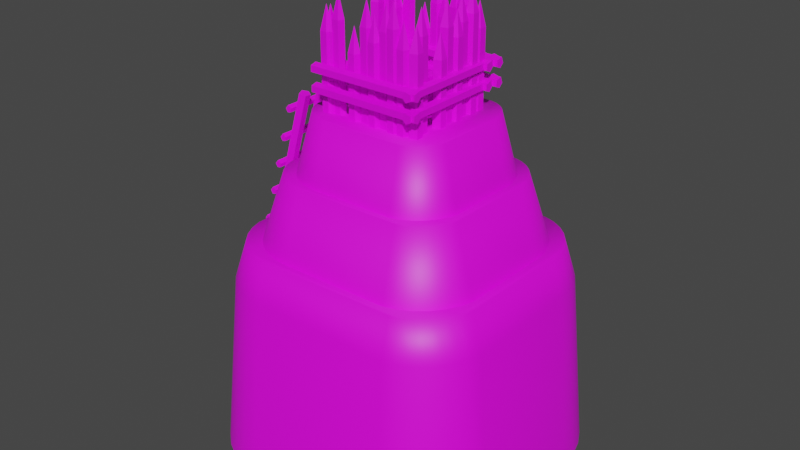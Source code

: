 # Source: torre_defensica_maya_remodelada_finalizada.blend  (saved by Blender 2.82.7; exported with 4.5.12 LTS)
import bpy
from mathutils import Matrix  # noqa: F401  (used for matrix-valued properties, if any)

bpy.ops.wm.read_factory_settings(use_empty=True)
scene = bpy.context.scene
scene.name = 'Scene'

# ---- collections
col_collection = bpy.data.collections.new('Collection'); scene.collection.children.link(col_collection)

# ---- images (referenced by path relative to the original .blend; pixels are not part of the script)
import os
ASSET_DIR = os.environ.get("B2B_ASSET_DIR", "")  # directory of the original .blend (textures are referenced by path, not embedded)
HERE = os.path.dirname(os.path.abspath(__file__))  # packed textures are extracted next to this script under _unpacked/

def load_image(name, relpath, width, height, colorspace="sRGB"):
    """Load a texture the original file referenced (path relative to the .blend, or extracted next to this script)."""
    p = next((c for c in (os.path.join(HERE, relpath), os.path.join(ASSET_DIR, relpath)) if relpath and os.path.exists(c)), "")
    if p:
        img = bpy.data.images.load(p, check_existing=True)
        img.name = name
    else:  # same state as the original file: an image datablock whose file is absent (Cycles renders it pink)
        img = bpy.data.images.new(name, width, height)
        img.source = "FILE"
        img.filepath = "//" + (relpath or name)
    img.colorspace_settings.name = colorspace
    return img
img_maya_protoclassic_struct_png = load_image('maya_protoclassic_struct.png', 'maya_protoclassic_struct.png', 1024, 1024, 'sRGB')

# ---- materials (node trees are filled in below, after node groups)
mat_texturas_mayas__aldea_001 = bpy.data.materials.new('texturas mayas. aldea.001')
mat_texturas_mayas__aldea_001.use_transparent_shadow = False

# ---- material node trees
mat_texturas_mayas__aldea_001.use_nodes = True; mat_texturas_mayas__aldea_001.node_tree.nodes.clear()
_N = mat_texturas_mayas__aldea_001.node_tree.nodes; _L = mat_texturas_mayas__aldea_001.node_tree.links
n0 = _N.new('ShaderNodeBsdfPrincipled'); n0.name = 'Principled BSDF'; n0.location = (10, 300)
n0.distribution = 'GGX'
n0.subsurface_method = 'BURLEY'
n0.inputs[3].default_value = 1.45
n0.inputs[27].default_value = (0.0, 0.0, 0.0, 1.0)
n0.inputs[28].default_value = 1.0
n1 = _N.new('ShaderNodeOutputMaterial'); n1.name = 'Material Output'; n1.location = (300, 300)
n2 = _N.new('ShaderNodeTexImage'); n2.name = 'Imagen'; n2.location = (-180, 280)
n2.image = img_maya_protoclassic_struct_png
_L.new(n0.outputs[0], n1.inputs[0])
_L.new(n2.outputs[0], n0.inputs[0])
n1.is_active_output = True

# ---- world
world_world = bpy.data.worlds.new('World'); scene.world = world_world
world_world.use_nodes = True; world_world.node_tree.nodes.clear()
_N = world_world.node_tree.nodes; _L = world_world.node_tree.links
n0 = _N.new('ShaderNodeOutputWorld'); n0.name = 'World Output'; n0.location = (300, 300)
n1 = _N.new('ShaderNodeBackground'); n1.name = 'Background'; n1.location = (10, 300)
n1.inputs[0].default_value = (0.05088, 0.05088, 0.05088, 1.0)
_L.new(n1.outputs[0], n0.inputs[0])
n0.is_active_output = True
world_world.color = (0.05088, 0.05088, 0.05088)
world_world.use_sun_shadow = False
world_world.sun_shadow_jitter_overblur = 0.0

# ---- meshes
me_cilindro_003 = bpy.data.meshes.new('Cilindro.003')
me_cilindro_003.from_pydata([(-2.483, 6.54, -7.351), (2.941, 6.474, -7.351), (-3.125, 6.474, -7.351), (-2.483, 5.888, -0.7165), (-2.483, 5.448, 0.6735), (-3.003, 5.835, -0.7165), (2.819, 5.835, -0.7165), (2.736, 5.403, 0.6735), (3.319, 5.677, -0.7165), (3.559, 6.279, -7.351), (3.157, 5.271, 0.6735), (3.78, 5.422, -0.7165), (4.128, 5.963, -7.351), (3.544, 5.056, 0.6735), (4.184, 5.077, -0.7165), (4.627, 5.538, -7.351), (3.884, 4.766, 0.6735), (4.515, 4.658, -0.7165), (5.037, 5.02, -7.351), (4.163, 4.413, 0.6735), (4.762, 4.179, -0.7165), (5.341, 4.428, -7.351), (4.37, 4.011, 0.6735), (4.913, 3.66, -0.7165), (5.528, 3.787, -7.351), (4.498, 3.574, 0.6735), (4.964, 3.12, -0.7165), (5.592, 3.12, -7.351), (4.541, 3.12, 0.6735), (4.951, -1.405, -0.7165), (5.575, -1.532, -7.351), (4.529, -1.319, 0.6735), (4.797, -1.924, -0.7165), (5.385, -2.174, -7.351), (4.4, -1.756, 0.6735), (4.547, -2.403, -0.7165), (5.076, -2.765, -7.351), (4.19, -2.158, 0.6735), (4.211, -2.823, -0.7165), (4.661, -3.283, -7.351), (3.907, -2.511, 0.6735), (3.801, -3.167, -0.7165), (4.155, -3.708, -7.351), (3.562, -2.801, 0.6735), (3.334, -3.423, -0.7165), (3.577, -4.024, -7.351), (3.169, -3.016, 0.6735), (2.827, -3.58, -0.7165), (2.951, -4.219, -7.351), (2.743, -3.149, 0.6735), (-2.483, -3.633, -0.7165), (-2.483, -4.285, -7.351), (-2.483, -3.193, 0.6735), (-3.01, -3.58, -0.7165), (-3.135, -4.219, -7.351), (-2.927, -3.149, 0.6735), (-3.518, -3.423, -0.7165), (-3.761, -4.024, -7.351), (-3.353, -3.016, 0.6735), (-3.985, -3.167, -0.7165), (-4.338, -3.708, -7.351), (-3.746, -2.801, 0.6735), (-4.395, -2.823, -0.7165), (-4.845, -3.283, -7.351), (-4.091, -2.511, 0.6735), (-4.731, -2.403, -0.7165), (-5.26, -2.765, -7.351), (-4.374, -2.158, 0.6735), (-4.981, -1.924, -0.7165), (-5.568, -2.174, -7.351), (-4.584, -1.756, 0.6735), (-5.135, -1.405, -0.7165), (-5.759, -1.532, -7.351), (-4.713, -1.319, 0.6735), (-5.148, 3.12, -0.7165), (-5.776, 3.12, -7.351), (-4.725, 3.12, 0.6735), (-5.097, 3.66, -0.7165), (-5.712, 3.787, -7.351), (-4.682, 3.574, 0.6735), (-4.945, 4.179, -0.7165), (-5.525, 4.428, -7.351), (-4.554, 4.011, 0.6735), (-4.699, 4.658, -0.7165), (-5.221, 5.02, -7.351), (-4.347, 4.413, 0.6735), (-4.368, 5.077, -0.7165), (-4.811, 5.538, -7.351), (-4.068, 4.766, 0.6735), (-3.964, 5.422, -0.7165), (-4.312, 5.963, -7.351), (-3.728, 5.056, 0.6735), (-3.503, 5.677, -0.7165), (-3.743, 6.279, -7.351), (-3.341, 5.271, 0.6735), (-2.92, 5.403, 0.6735), (-1.414, 4.155, 3.007), (-1.414, 3.543, 5.272), (1.675, 4.119, 3.007), (1.558, 3.518, 5.272), (2.027, 4.009, 3.007), (1.798, 3.443, 5.272), (2.351, 3.832, 3.007), (2.018, 3.323, 5.272), (2.635, 3.593, 3.007), (2.212, 3.16, 5.272), (2.868, 3.302, 3.007), (2.371, 2.962, 5.272), (3.041, 2.971, 3.007), (2.489, 2.736, 5.272), (3.148, 2.611, 3.007), (2.561, 2.491, 5.272), (3.184, 2.236, 3.007), (2.586, 2.236, 5.272), (3.175, -0.3744, 3.007), (2.579, -0.2549, 5.272), (3.066, -0.7345, 3.007), (2.505, -0.5, 5.272), (2.891, -1.066, 3.007), (2.386, -0.7259, 5.272), (2.654, -1.357, 3.007), (2.225, -0.9239, 5.272), (2.366, -1.596, 3.007), (2.029, -1.086, 5.272), (2.037, -1.773, 3.007), (1.805, -1.207, 5.272), (1.68, -1.882, 3.007), (1.562, -1.282, 5.272), (-1.414, -1.919, 3.007), (-1.414, -1.307, 5.272), (-1.785, -1.882, 3.007), (-1.667, -1.282, 5.272), (-2.142, -1.773, 3.007), (-1.909, -1.207, 5.272), (-2.471, -1.596, 3.007), (-2.133, -1.086, 5.272), (-2.759, -1.357, 3.007), (-2.33, -0.9239, 5.272), (-2.995, -1.066, 3.007), (-2.491, -0.7259, 5.272), (-3.171, -0.7345, 3.007), (-2.61, -0.5, 5.272), (-3.279, -0.3744, 3.007), (-2.684, -0.2549, 5.272), (-3.289, 2.236, 3.007), (-2.69, 2.236, 5.272), (-3.253, 2.611, 3.007), (-2.666, 2.491, 5.272), (-3.146, 2.971, 3.007), (-2.593, 2.736, 5.272), (-2.973, 3.302, 3.007), (-2.475, 2.962, 5.272), (-2.74, 3.593, 3.007), (-2.317, 3.16, 5.272), (-2.456, 3.832, 3.007), (-2.123, 3.323, 5.272), (-2.131, 4.009, 3.007), (-1.902, 3.443, 5.272), (-1.78, 4.119, 3.007), (-1.663, 3.518, 5.272), (-1.878, 5.15, 0.6265), (2.225, 5.101, 0.6265), (-1.878, 4.336, 3.111), (-2.364, 5.101, 0.6265), (-2.832, 4.955, 0.6265), (-2.209, 4.302, 3.111), (-2.527, 4.204, 3.111), (-2.821, 4.043, 3.111), (-3.078, 3.827, 3.111), (-3.262, 4.72, 0.6265), (-3.64, 4.403, 0.6265), (-3.95, 4.016, 0.6265), (-4.18, 3.576, 0.6265), (-3.288, 3.564, 3.111), (-3.445, 3.264, 3.111), (-3.542, 2.938, 3.111), (-3.574, 2.6, 3.111), (-4.321, 3.097, 0.6265), (-4.369, 2.6, 0.6265), (-4.356, -0.8684, 0.6265), (-4.213, -1.347, 0.6265), (-3.566, -0.7096, 3.111), (-3.468, -1.035, 3.111), (-3.309, -1.335, 3.111), (-3.095, -1.598, 3.111), (-3.979, -1.787, 0.6265), (-3.665, -2.174, 0.6265), (-3.282, -2.491, 0.6265), (-2.845, -2.727, 0.6265), (-2.834, -1.814, 3.111), (-2.537, -1.975, 3.111), (-2.214, -2.073, 3.111), (-1.878, -2.107, 3.111), (-2.371, -2.872, 0.6265), (-1.878, -2.921, 0.6265), (2.232, -2.872, 0.6265), (2.706, -2.727, 0.6265), (2.075, -2.073, 3.111), (2.398, -1.975, 3.111), (2.695, -1.814, 3.111), (2.956, -1.598, 3.111), (3.143, -2.491, 0.6265), (3.526, -2.174, 0.6265), (3.84, -1.787, 0.6265), (4.074, -1.347, 0.6265), (3.17, -1.335, 3.111), (3.329, -1.035, 3.111), (3.426, -0.7096, 3.111), (3.435, 2.6, 3.111), (4.217, -0.8684, 0.6265), (4.23, 2.6, 0.6265), (4.182, 3.097, 0.6265), (4.041, 3.576, 0.6265), (3.403, 2.938, 3.111), (3.306, 3.264, 3.111), (3.149, 3.564, 3.111), (2.938, 3.827, 3.111), (3.81, 4.016, 0.6265), (3.501, 4.403, 0.6265), (3.123, 4.72, 0.6265), (2.693, 4.955, 0.6265), (2.681, 4.043, 3.111), (2.388, 4.204, 3.111), (2.07, 4.302, 3.111), (1.501, -0.6914, 4.394), (1.397, -0.437, 4.394), (1.766, -0.6164, 4.394), (1.501, -0.6914, 7.935), (1.603, -0.4744, 8.785), (1.766, -0.6164, 7.935), (1.397, -0.437, 7.935), (1.603, -0.4741, 8.785), (1.576, -0.2662, 7.935), (1.576, -0.2662, 4.394), (1.603, -0.4738, 8.785), (1.775, -0.3597, 7.935), (1.775, -0.3597, 4.394), (1.603, -0.474, 8.785), (1.603, -0.4743, 8.785), (1.368, -0.3094, 4.804), (1.264, -0.05511, 4.804), (1.632, -0.2344, 4.804), (1.368, -0.3094, 8.345), (1.47, -0.0925, 9.196), (1.632, -0.2344, 8.345), (1.264, -0.05511, 8.345), (1.469, -0.09215, 9.196), (1.443, 0.1157, 8.345), (1.443, 0.1157, 4.804), (1.47, -0.09191, 9.196), (1.642, 0.0222, 8.345), (1.642, 0.0222, 4.804), (1.47, -0.09204, 9.196), (1.47, -0.0924, 9.196), (1.501, 0.4431, 3.921), (1.397, 0.6974, 3.921), (1.766, 0.5181, 3.921), (1.501, 0.4431, 7.462), (1.603, 0.66, 8.313), (1.766, 0.5181, 7.462), (1.397, 0.6974, 7.462), (1.603, 0.6604, 8.313), (1.576, 0.8682, 7.462), (1.576, 0.8682, 3.921), (1.603, 0.6606, 8.313), (1.775, 0.7747, 7.462), (1.775, 0.7747, 3.921), (1.603, 0.6605, 8.313), (1.603, 0.6601, 8.313), (1.405, 0.869, 4.804), (1.301, 1.123, 4.804), (1.669, 0.944, 4.804), (1.405, 0.869, 8.345), (1.507, 1.086, 9.196), (1.669, 0.944, 8.345), (1.301, 1.123, 8.345), (1.506, 1.086, 9.196), (1.48, 1.294, 8.345), (1.48, 1.294, 4.804), (1.507, 1.087, 9.196), (1.679, 1.201, 8.345), (1.679, 1.201, 4.804), (1.507, 1.086, 9.196), (1.507, 1.086, 9.196), (1.501, 1.251, 4.433), (1.397, 1.505, 4.433), (1.766, 1.326, 4.433), (1.501, 1.251, 7.975), (1.603, 1.468, 8.825), (1.766, 1.326, 7.975), (1.397, 1.505, 7.975), (1.603, 1.468, 8.825), (1.576, 1.676, 7.975), (1.576, 1.676, 4.433), (1.603, 1.468, 8.825), (1.775, 1.583, 7.975), (1.775, 1.583, 4.433), (1.603, 1.468, 8.825), (1.603, 1.468, 8.825), (1.39, 1.621, 4.804), (1.286, 1.876, 4.804), (1.655, 1.696, 4.804), (1.39, 1.621, 8.345), (1.492, 1.838, 9.196), (1.655, 1.696, 8.345), (1.286, 1.876, 8.345), (1.492, 1.839, 9.196), (1.465, 2.047, 8.345), (1.465, 2.047, 4.804), (1.492, 1.839, 9.196), (1.664, 1.953, 8.345), (1.664, 1.953, 4.804), (1.492, 1.839, 9.196), (1.492, 1.839, 9.196), (1.501, 2.003, 5.001), (1.397, 2.258, 5.001), (1.766, 2.078, 5.001), (1.501, 2.003, 8.542), (1.603, 2.22, 9.393), (1.766, 2.078, 8.542), (1.397, 2.258, 8.542), (1.603, 2.221, 9.393), (1.576, 2.429, 8.542), (1.576, 2.429, 5.001), (1.603, 2.221, 9.393), (1.775, 2.335, 8.542), (1.775, 2.335, 5.001), (1.603, 2.221, 9.393), (1.603, 2.22, 9.393), (1.501, 2.388, 4.454), (1.397, 2.642, 4.454), (1.766, 2.463, 4.454), (1.501, 2.388, 7.996), (1.603, 2.605, 8.846), (1.766, 2.463, 7.996), (1.397, 2.642, 7.996), (1.603, 2.605, 8.846), (1.576, 2.813, 7.996), (1.576, 2.813, 4.454), (1.603, 2.605, 8.846), (1.775, 2.72, 7.996), (1.775, 2.72, 4.454), (1.603, 2.605, 8.846), (1.603, 2.605, 8.846), (1.667, -1.124, 6.264), (1.581, -1.124, 6.053), (1.667, 3.393, 6.272), (1.887, -1.124, 6.202), (1.895, -1.124, 5.989), (1.887, 3.393, 6.21), (1.895, 3.394, 5.997), (1.729, 3.394, 5.92), (1.581, 3.393, 6.061), (1.729, -1.124, 5.912), (1.667, -1.124, 6.93), (1.581, -1.124, 6.72), (1.667, 3.393, 6.938), (1.887, -1.124, 6.868), (1.895, -1.124, 6.656), (1.887, 3.393, 6.876), (1.895, 3.394, 6.663), (1.729, 3.394, 6.586), (1.581, 3.393, 6.727), (1.729, -1.124, 6.578), (1.156, -0.7688, 6.264), (1.07, -0.7684, 6.053), (1.156, 3.409, 6.272), (1.375, -0.7687, 6.202), (1.383, -0.7683, 5.989), (1.375, 3.409, 6.21), (1.383, 3.41, 5.997), (1.218, 3.41, 5.92), (1.07, 3.41, 6.061), (1.218, -0.7681, 5.912), (1.156, -0.7688, 6.93), (1.07, -0.7684, 6.72), (1.156, 3.409, 6.938), (1.375, -0.7687, 6.868), (1.383, -0.7683, 6.656), (1.375, 3.409, 6.876), (1.383, 3.41, 6.663), (1.218, 3.41, 6.586), (1.07, 3.41, 6.727), (1.218, -0.7681, 6.578), (-1.888, -0.6914, 4.394), (-1.992, -0.437, 4.394), (-1.623, -0.6164, 4.394), (-1.888, -0.6914, 7.935), (-1.786, -0.4744, 8.785), (-1.623, -0.6164, 7.935), (-1.992, -0.437, 7.935), (-1.786, -0.4741, 8.785), (-1.813, -0.2662, 7.935), (-1.813, -0.2662, 4.394), (-1.786, -0.4738, 8.785), (-1.613, -0.3597, 7.935), (-1.613, -0.3597, 4.394), (-1.786, -0.474, 8.785), (-1.786, -0.4743, 8.785), (-1.999, 1.621, 4.804), (-2.103, 1.876, 4.804), (-1.734, 1.696, 4.804), (-1.999, 1.621, 8.345), (-1.897, 1.838, 9.196), (-1.734, 1.696, 8.345), (-2.103, 1.876, 8.345), (-1.897, 1.839, 9.196), (-1.924, 2.047, 8.345), (-1.924, 2.047, 4.804), (-1.897, 1.839, 9.196), (-1.724, 1.953, 8.345), (-1.724, 1.953, 4.804), (-1.897, 1.839, 9.196), (-1.897, 1.839, 9.196), (-1.888, 2.003, 5.001), (-1.992, 2.258, 5.001), (-1.623, 2.078, 5.001), (-1.888, 2.003, 8.542), (-1.786, 2.22, 9.393), (-1.623, 2.078, 8.542), (-1.992, 2.258, 8.542), (-1.786, 2.221, 9.393), (-1.813, 2.429, 8.542), (-1.813, 2.429, 5.001), (-1.786, 2.221, 9.393), (-1.613, 2.335, 8.542), (-1.613, 2.335, 5.001), (-1.786, 2.221, 9.393), (-1.786, 2.22, 9.393), (-1.888, 2.388, 4.454), (-1.992, 2.642, 4.454), (-1.623, 2.463, 4.454), (-1.888, 2.388, 7.996), (-1.786, 2.605, 8.846), (-1.623, 2.463, 7.996), (-1.992, 2.642, 7.996), (-1.786, 2.605, 8.846), (-1.813, 2.813, 7.996), (-1.813, 2.813, 4.454), (-1.786, 2.605, 8.846), (-1.613, 2.72, 7.996), (-1.613, 2.72, 4.454), (-1.786, 2.605, 8.846), (-1.786, 2.605, 8.846), (-2.233, 1.574, 6.264), (-2.319, 1.574, 6.053), (-2.233, 3.593, 6.272), (-2.014, 1.574, 6.202), (-2.006, 1.574, 5.989), (-2.014, 3.593, 6.21), (-2.006, 3.594, 5.997), (-2.171, 3.594, 5.92), (-2.319, 3.594, 6.061), (-2.171, 1.575, 5.912), (-2.233, 1.574, 6.93), (-2.319, 1.574, 6.72), (-2.233, 3.593, 6.938), (-2.014, 1.574, 6.868), (-2.006, 1.574, 6.656), (-2.014, 3.593, 6.876), (-2.006, 3.594, 6.663), (-2.171, 3.594, 6.586), (-2.319, 3.594, 6.727), (-2.171, 1.575, 6.578), (-2.093, -0.4606, 4.394), (-1.838, -0.3579, 4.394), (-2.019, -0.7256, 4.394), (-2.093, -0.4606, 7.935), (-1.876, -0.5635, 8.785), (-2.019, -0.7256, 7.935), (-1.838, -0.3579, 7.935), (-1.876, -0.5634, 8.785), (-1.668, -0.5374, 7.935), (-1.668, -0.5374, 4.394), (-1.875, -0.5636, 8.785), (-1.762, -0.7366, 7.935), (-1.762, -0.7366, 4.394), (-1.876, -0.5639, 8.785), (-1.876, -0.5639, 8.785), (-1.71, -0.3289, 4.804), (-1.455, -0.2263, 4.804), (-1.636, -0.594, 4.804), (-1.71, -0.3289, 8.345), (-1.494, -0.4319, 9.196), (-1.636, -0.594, 8.345), (-1.455, -0.2263, 8.345), (-1.493, -0.4317, 9.196), (-1.285, -0.4058, 8.345), (-1.285, -0.4058, 4.804), (-1.493, -0.432, 9.196), (-1.38, -0.605, 8.345), (-1.38, -0.605, 4.804), (-1.493, -0.4323, 9.196), (-1.493, -0.4322, 9.196), (-0.9582, -0.4653, 3.921), (-0.7034, -0.3627, 3.921), (-0.8843, -0.7304, 3.921), (-0.9582, -0.4653, 7.462), (-0.7417, -0.5683, 8.313), (-0.8843, -0.7304, 7.462), (-0.7034, -0.3627, 7.462), (-0.7413, -0.5681, 8.313), (-0.5333, -0.5422, 7.462), (-0.5333, -0.5422, 3.921), (-0.7411, -0.5684, 8.313), (-0.6277, -0.7414, 7.462), (-0.6277, -0.7414, 3.921), (-0.7412, -0.5687, 8.313), (-0.7416, -0.5686, 8.313), (-0.5318, -0.3709, 4.804), (-0.2771, -0.2683, 4.804), (-0.458, -0.636, 4.804), (-0.5318, -0.3709, 8.345), (-0.3153, -0.4739, 9.196), (-0.458, -0.636, 8.345), (-0.2771, -0.2683, 8.345), (-0.315, -0.4737, 9.196), (-0.107, -0.4478, 8.345), (-0.107, -0.4478, 4.804), (-0.3147, -0.474, 9.196), (-0.2014, -0.6469, 8.345), (-0.2014, -0.6469, 4.804), (-0.3149, -0.4742, 9.196), (-0.3152, -0.4742, 9.196), (-0.1503, -0.4687, 4.433), (0.1044, -0.3661, 4.433), (-0.07645, -0.7338, 4.433), (-0.1503, -0.4687, 7.975), (0.06617, -0.5717, 8.825), (-0.07645, -0.7338, 7.975), (0.1044, -0.3661, 7.975), (0.06653, -0.5715, 8.825), (0.2745, -0.5456, 7.975), (0.2745, -0.5456, 4.433), (0.06676, -0.5718, 8.825), (0.1801, -0.7448, 7.975), (0.1801, -0.7448, 4.433), (0.06663, -0.5721, 8.825), (0.06628, -0.572, 8.825), (0.2207, -0.3593, 4.804), (0.4755, -0.2567, 4.804), (0.2946, -0.6244, 4.804), (0.2207, -0.3593, 8.345), (0.4372, -0.4622, 9.196), (0.2946, -0.6244, 8.345), (0.4755, -0.2567, 8.345), (0.4376, -0.4621, 9.196), (0.6455, -0.4362, 8.345), (0.6455, -0.4362, 4.804), (0.4378, -0.4623, 9.196), (0.5512, -0.6353, 8.345), (0.5512, -0.6353, 4.804), (0.4377, -0.4626, 9.196), (0.4373, -0.4626, 9.196), (0.6022, -0.4719, 5.001), (0.8569, -0.3693, 5.001), (0.676, -0.737, 5.001), (0.6022, -0.4719, 8.542), (0.8187, -0.5749, 9.393), (0.676, -0.737, 8.542), (0.8569, -0.3693, 8.542), (0.819, -0.5747, 9.393), (1.027, -0.5488, 8.542), (1.027, -0.5488, 5.001), (0.8193, -0.575, 9.393), (0.9326, -0.7479, 8.542), (0.9326, -0.7479, 5.001), (0.8191, -0.5752, 9.393), (0.8188, -0.5752, 9.393), (0.9866, -0.4735, 4.454), (1.241, -0.3709, 4.454), (1.061, -0.7386, 4.454), (0.9866, -0.4735, 7.996), (1.203, -0.5765, 8.846), (1.061, -0.7386, 7.996), (1.241, -0.3709, 7.996), (1.204, -0.5763, 8.846), (1.411, -0.5504, 7.996), (1.411, -0.5504, 4.454), (1.204, -0.5766, 8.846), (1.317, -0.7496, 7.996), (1.317, -0.7496, 4.454), (1.204, -0.5769, 8.846), (1.203, -0.5768, 8.846), (-2.171, -0.8145, 6.264), (-2.17, -0.7286, 6.053), (2.007, -0.8321, 6.272), (-2.172, -1.034, 6.202), (-2.171, -1.042, 5.989), (2.007, -1.051, 6.21), (2.007, -1.06, 5.997), (2.008, -0.8943, 5.92), (2.008, -0.7462, 6.061), (-2.17, -0.8767, 5.912), (-2.171, -0.8145, 6.93), (-2.17, -0.7286, 6.72), (2.007, -0.8321, 6.938), (-2.172, -1.034, 6.868), (-2.171, -1.042, 6.656), (2.007, -1.051, 6.876), (2.007, -1.06, 6.663), (2.008, -0.8943, 6.586), (2.008, -0.7462, 6.727), (-2.17, -0.8767, 6.578), (-1.844, -0.115, 6.264), (-1.844, -0.02912, 6.053), (1.658, -0.1327, 6.272), (-1.845, -0.3344, 6.202), (-1.845, -0.3426, 5.989), (1.658, -0.3521, 6.21), (1.658, -0.3602, 5.997), (1.659, -0.1949, 5.92), (1.659, -0.04673, 6.061), (-1.844, -0.1773, 5.912), (-1.844, -0.115, 6.93), (-1.844, -0.02912, 6.72), (1.658, -0.1327, 6.938), (-1.845, -0.3344, 6.868), (-1.845, -0.3426, 6.656), (1.658, -0.3521, 6.876), (1.658, -0.3602, 6.663), (1.659, -0.1949, 6.586), (1.659, -0.04673, 6.727), (-1.844, -0.1773, 6.578), (-2.078, 2.928, 4.394), (-1.824, 3.031, 4.394), (-2.004, 2.663, 4.394), (-2.078, 2.928, 7.935), (-1.862, 2.825, 8.785), (-2.004, 2.663, 7.935), (-1.824, 3.031, 7.935), (-1.861, 2.825, 8.785), (-1.653, 2.851, 7.935), (-1.653, 2.851, 4.394), (-1.861, 2.825, 8.785), (-1.748, 2.652, 7.935), (-1.748, 2.652, 4.394), (-1.861, 2.825, 8.785), (-1.862, 2.825, 8.785), (-1.696, 3.06, 4.804), (-1.441, 3.162, 4.804), (-1.622, 2.795, 4.804), (-1.696, 3.06, 8.345), (-1.479, 2.957, 9.196), (-1.622, 2.795, 8.345), (-1.441, 3.162, 8.345), (-1.479, 2.957, 9.196), (-1.271, 2.983, 8.345), (-1.271, 2.983, 4.804), (-1.479, 2.957, 9.196), (-1.365, 2.784, 8.345), (-1.365, 2.784, 4.804), (-1.479, 2.956, 9.196), (-1.479, 2.956, 9.196), (-0.9439, 2.923, 3.921), (-0.6891, 3.026, 3.921), (-0.87, 2.658, 3.921), (-0.9439, 2.923, 7.462), (-0.7274, 2.82, 8.313), (-0.87, 2.658, 7.462), (-0.6891, 3.026, 7.462), (-0.727, 2.821, 8.313), (-0.519, 2.847, 7.462), (-0.519, 2.847, 3.921), (-0.7268, 2.82, 8.313), (-0.6134, 2.647, 7.462), (-0.6134, 2.647, 3.921), (-0.7269, 2.82, 8.313), (-0.7273, 2.82, 8.313), (-0.5176, 3.018, 4.804), (-0.2628, 3.12, 4.804), (-0.4437, 2.753, 4.804), (-0.5176, 3.018, 8.345), (-0.3011, 2.915, 9.196), (-0.4437, 2.753, 8.345), (-0.2628, 3.12, 8.345), (-0.3007, 2.915, 9.196), (-0.09272, 2.941, 8.345), (-0.09272, 2.941, 4.804), (-0.3005, 2.915, 9.196), (-0.1871, 2.742, 8.345), (-0.1871, 2.742, 4.804), (-0.3006, 2.914, 9.196), (-0.3009, 2.915, 9.196), (-0.136, 2.92, 4.433), (0.1187, 3.023, 4.433), (-0.06216, 2.655, 4.433), (-0.136, 2.92, 7.975), (0.08046, 2.817, 8.825), (-0.06216, 2.655, 7.975), (0.1187, 3.023, 7.975), (0.08081, 2.817, 8.825), (0.2888, 2.843, 7.975), (0.2888, 2.843, 4.433), (0.08105, 2.817, 8.825), (0.1944, 2.644, 7.975), (0.1944, 2.644, 4.433), (0.08092, 2.817, 8.825), (0.08056, 2.817, 8.825), (0.235, 3.029, 4.804), (0.4898, 3.132, 4.804), (0.3089, 2.764, 4.804), (0.235, 3.029, 8.345), (0.4515, 2.927, 9.196), (0.3089, 2.764, 8.345), (0.4898, 3.132, 8.345), (0.4519, 2.927, 9.196), (0.6598, 2.953, 8.345), (0.6598, 2.953, 4.804), (0.4521, 2.926, 9.196), (0.5655, 2.753, 8.345), (0.5655, 2.753, 4.804), (0.452, 2.926, 9.196), (0.4516, 2.926, 9.196), (0.6165, 2.917, 5.001), (0.8712, 3.019, 5.001), (0.6903, 2.652, 5.001), (0.6165, 2.917, 8.542), (0.833, 2.814, 9.393), (0.6903, 2.652, 8.542), (0.8712, 3.019, 8.542), (0.8333, 2.814, 9.393), (1.041, 2.84, 8.542), (1.041, 2.84, 5.001), (0.8335, 2.814, 9.393), (0.9469, 2.641, 8.542), (0.9469, 2.641, 5.001), (0.8334, 2.813, 9.393), (0.8331, 2.814, 9.393), (1.001, 2.915, 4.454), (1.256, 3.018, 4.454), (1.075, 2.65, 4.454), (1.001, 2.915, 7.996), (1.217, 2.812, 8.846), (1.075, 2.65, 7.996), (1.256, 3.018, 7.996), (1.218, 2.812, 8.846), (1.426, 2.838, 7.996), (1.426, 2.838, 4.454), (1.218, 2.812, 8.846), (1.331, 2.639, 7.996), (1.331, 2.639, 4.454), (1.218, 2.812, 8.846), (1.218, 2.812, 8.846), (-2.156, 2.762, 6.264), (-2.156, 2.848, 6.053), (2.022, 2.744, 6.272), (-2.157, 2.543, 6.202), (-2.157, 2.535, 5.989), (2.021, 2.525, 6.21), (2.021, 2.517, 5.997), (2.022, 2.682, 5.92), (2.022, 2.83, 6.061), (-2.156, 2.7, 5.912), (-2.156, 2.762, 6.93), (-2.156, 2.848, 6.72), (2.022, 2.744, 6.938), (-2.157, 2.543, 6.868), (-2.157, 2.535, 6.656), (2.021, 2.525, 6.876), (2.021, 2.517, 6.663), (2.022, 2.682, 6.586), (2.022, 2.83, 6.727), (-2.156, 2.7, 6.578), (-2.493, 3.274, 6.264), (-2.492, 3.36, 6.053), (2.049, 3.256, 6.272), (-2.494, 3.054, 6.202), (-2.494, 3.046, 5.989), (2.048, 3.037, 6.21), (2.048, 3.028, 5.997), (2.049, 3.194, 5.92), (2.05, 3.342, 6.061), (-2.493, 3.211, 5.912), (-2.493, 3.274, 6.93), (-2.492, 3.36, 6.72), (2.049, 3.256, 6.938), (-2.494, 3.054, 6.868), (-2.494, 3.046, 6.656), (2.048, 3.037, 6.876), (2.048, 3.028, 6.663), (2.049, 3.194, 6.586), (2.05, 3.342, 6.727), (-2.493, 3.211, 6.578), (-1.478, 1.378, 6.264), (-1.564, 1.378, 6.053), (-1.478, 2.992, 6.272), (-1.259, 1.378, 6.202), (-1.25, 1.378, 5.989), (-1.259, 2.992, 6.21), (-1.25, 2.992, 5.997), (-1.416, 2.992, 5.92), (-1.564, 2.992, 6.061), (-1.416, 1.378, 5.912), (-1.478, 1.378, 6.93), (-1.564, 1.378, 6.72), (-1.478, 2.992, 6.938), (-1.259, 1.378, 6.868), (-1.25, 1.378, 6.656), (-1.259, 2.992, 6.876), (-1.25, 2.992, 6.663), (-1.416, 2.992, 6.586), (-1.564, 2.992, 6.727), (-1.416, 1.378, 6.578), (-6.225, 0.6762, -3.651), (-6.315, 0.9045, -3.622), (-3.564, 0.651, 5.38), (-5.997, 0.7449, -3.719), (-5.989, 0.9759, -3.72), (-3.336, 0.7197, 5.311), (-3.329, 0.9507, 5.31), (-3.501, 1.034, 5.363), (-3.654, 0.8793, 5.408), (-6.162, 1.059, -3.668), (-6.222, -0.2038, -3.653), (-6.312, 0.02455, -3.625), (-3.561, -0.229, 5.377), (-5.994, -0.1351, -3.722), (-5.986, 0.09593, -3.723), (-3.333, -0.1603, 5.309), (-3.325, 0.07071, 5.308), (-3.498, 0.1539, 5.361), (-3.651, -0.0006671, 5.406), (-6.158, 0.1791, -3.67), (-3.92, -0.4123, 4.932), (-4.023, -0.4121, 4.802), (-3.915, 1.339, 4.938), (-3.78, -0.4117, 4.844), (-3.818, -0.4114, 4.694), (-3.775, 1.34, 4.85), (-3.812, 1.34, 4.7), (-3.943, 1.34, 4.68), (-4.018, 1.339, 4.809), (-3.949, -0.4116, 4.674), (-4.246, -0.4098, 3.816), (-4.349, -0.4097, 3.687), (-4.241, 1.341, 3.823), (-4.106, -0.4093, 3.729), (-4.144, -0.4089, 3.579), (-4.101, 1.342, 3.735), (-4.139, 1.342, 3.585), (-4.269, 1.342, 3.565), (-4.344, 1.342, 3.693), (-4.275, -0.4091, 3.559), (-4.558, -0.4074, 2.751), (-4.661, -0.4073, 2.621), (-4.553, 1.344, 2.757), (-4.418, -0.4069, 2.663), (-4.456, -0.4066, 2.513), (-4.413, 1.344, 2.669), (-4.45, 1.345, 2.519), (-4.581, 1.345, 2.499), (-4.655, 1.344, 2.628), (-4.586, -0.4068, 2.493), (-4.884, -0.405, 1.636), (-4.987, -0.4048, 1.506), (-4.879, 1.346, 1.642), (-4.744, -0.4044, 1.548), (-4.782, -0.4041, 1.398), (-4.739, 1.347, 1.554), (-4.776, 1.347, 1.404), (-4.907, 1.347, 1.384), (-4.981, 1.346, 1.513), (-4.912, -0.4043, 1.378), (-5.232, -0.4123, 0.445), (-5.335, -0.4121, 0.3159), (-5.227, 1.339, 0.4512), (-5.092, -0.4117, 0.3572), (-5.13, -0.4114, 0.2075), (-5.087, 1.34, 0.3633), (-5.124, 1.34, 0.2137), (-5.255, 1.34, 0.1934), (-5.329, 1.339, 0.322), (-5.261, -0.4116, 0.1872), (-5.558, -0.4098, -0.67), (-5.661, -0.4097, -0.7992), (-5.553, 1.341, -0.6639), (-5.418, -0.4093, -0.7579), (-5.456, -0.4089, -0.9076), (-5.413, 1.342, -0.7517), (-5.45, 1.342, -0.9014), (-5.581, 1.342, -0.9217), (-5.655, 1.342, -0.793), (-5.587, -0.4091, -0.9279), (-5.87, -0.4074, -1.736), (-5.973, -0.4073, -1.865), (-5.864, 1.344, -1.73), (-5.73, -0.4069, -1.824), (-5.767, -0.4066, -1.973), (-5.724, 1.344, -1.818), (-5.762, 1.345, -1.967), (-5.893, 1.345, -1.988), (-5.967, 1.344, -1.859), (-5.898, -0.4068, -1.994), (-6.196, -0.405, -2.851), (-6.299, -0.4048, -2.98), (-6.19, 1.346, -2.845), (-6.056, -0.4044, -2.939), (-6.093, -0.4041, -3.089), (-6.05, 1.347, -2.933), (-6.088, 1.347, -3.082), (-6.219, 1.347, -3.103), (-6.293, 1.346, -2.974), (-6.224, -0.4043, -3.109)], [], [(0, 3, 6, 1), (2, 5, 3, 0), (5, 95, 4, 3), (3, 4, 7, 6), (1, 6, 8, 9), (6, 7, 10, 8), (9, 8, 11, 12), (8, 10, 13, 11), (12, 11, 14, 15), (11, 13, 16, 14), (15, 14, 17, 18), (14, 16, 19, 17), (18, 17, 20, 21), (17, 19, 22, 20), (21, 20, 23, 24), (20, 22, 25, 23), (24, 23, 26, 27), (23, 25, 28, 26), (27, 26, 29, 30), (26, 28, 31, 29), (30, 29, 32, 33), (29, 31, 34, 32), (33, 32, 35, 36), (32, 34, 37, 35), (36, 35, 38, 39), (35, 37, 40, 38), (39, 38, 41, 42), (38, 40, 43, 41), (42, 41, 44, 45), (41, 43, 46, 44), (45, 44, 47, 48), (44, 46, 49, 47), (48, 47, 50, 51), (47, 49, 52, 50), (51, 50, 53, 54), (50, 52, 55, 53), (54, 53, 56, 57), (53, 55, 58, 56), (57, 56, 59, 60), (56, 58, 61, 59), (60, 59, 62, 63), (59, 61, 64, 62), (63, 62, 65, 66), (62, 64, 67, 65), (66, 65, 68, 69), (65, 67, 70, 68), (69, 68, 71, 72), (68, 70, 73, 71), (72, 71, 74, 75), (71, 73, 76, 74), (75, 74, 77, 78), (74, 76, 79, 77), (78, 77, 80, 81), (77, 79, 82, 80), (81, 80, 83, 84), (80, 82, 85, 83), (84, 83, 86, 87), (83, 85, 88, 86), (87, 86, 89, 90), (86, 88, 91, 89), (90, 89, 92, 93), (89, 91, 94, 92), (93, 92, 5, 2), (92, 94, 95, 5), (7, 4, 95, 94, 91, 88, 85, 82, 79, 76, 73, 70, 67, 64, 61, 58, 55, 52, 49, 46, 43, 40, 37, 34, 31, 28, 25, 22, 19, 16, 13, 10), (96, 97, 99, 98), (98, 99, 101, 100), (100, 101, 103, 102), (102, 103, 105, 104), (104, 105, 107, 106), (106, 107, 109, 108), (108, 109, 111, 110), (110, 111, 113, 112), (112, 113, 115, 114), (114, 115, 117, 116), (116, 117, 119, 118), (118, 119, 121, 120), (120, 121, 123, 122), (122, 123, 125, 124), (124, 125, 127, 126), (126, 127, 129, 128), (128, 129, 131, 130), (130, 131, 133, 132), (132, 133, 135, 134), (134, 135, 137, 136), (136, 137, 139, 138), (138, 139, 141, 140), (140, 141, 143, 142), (142, 143, 145, 144), (144, 145, 147, 146), (146, 147, 149, 148), (148, 149, 151, 150), (150, 151, 153, 152), (152, 153, 155, 154), (154, 155, 157, 156), (99, 97, 159, 157, 155, 153, 151, 149, 147, 145, 143, 141, 139, 137, 135, 133, 131, 129, 127, 125, 123, 121, 119, 117, 115, 113, 111, 109, 107, 105, 103, 101), (156, 157, 159, 158), (158, 159, 97, 96), (160, 162, 223, 161), (163, 165, 162, 160), (164, 166, 165, 163), (223, 162, 165, 166, 167, 168, 173, 174, 175, 176, 181, 182, 183, 184, 189, 190, 191, 192, 197, 198, 199, 200, 205, 206, 207, 208, 213, 214, 215, 216, 221, 222), (169, 167, 166, 164), (170, 168, 167, 169), (171, 173, 168, 170), (172, 174, 173, 171), (177, 175, 174, 172), (178, 176, 175, 177), (179, 181, 176, 178), (180, 182, 181, 179), (185, 183, 182, 180), (186, 184, 183, 185), (187, 189, 184, 186), (188, 190, 189, 187), (193, 191, 190, 188), (194, 192, 191, 193), (195, 197, 192, 194), (196, 198, 197, 195), (201, 199, 198, 196), (202, 200, 199, 201), (203, 205, 200, 202), (204, 206, 205, 203), (209, 207, 206, 204), (210, 208, 207, 209), (211, 213, 208, 210), (212, 214, 213, 211), (217, 215, 214, 212), (218, 216, 215, 217), (219, 221, 216, 218), (220, 222, 221, 219), (161, 223, 222, 220), (224, 227, 230, 225), (224, 226, 229, 227), (227, 229, 238, 228), (227, 228, 231, 230), (225, 230, 232, 233), (230, 231, 234, 232), (233, 232, 235, 236), (232, 234, 237, 235), (236, 235, 229, 226), (235, 237, 238, 229), (239, 242, 245, 240), (239, 241, 244, 242), (242, 244, 253, 243), (242, 243, 246, 245), (240, 245, 247, 248), (245, 246, 249, 247), (248, 247, 250, 251), (247, 249, 252, 250), (251, 250, 244, 241), (250, 252, 253, 244), (254, 257, 260, 255), (254, 256, 259, 257), (257, 259, 268, 258), (257, 258, 261, 260), (255, 260, 262, 263), (260, 261, 264, 262), (263, 262, 265, 266), (262, 264, 267, 265), (266, 265, 259, 256), (265, 267, 268, 259), (269, 272, 275, 270), (269, 271, 274, 272), (272, 274, 283, 273), (272, 273, 276, 275), (270, 275, 277, 278), (275, 276, 279, 277), (278, 277, 280, 281), (277, 279, 282, 280), (281, 280, 274, 271), (280, 282, 283, 274), (284, 287, 290, 285), (284, 286, 289, 287), (287, 289, 298, 288), (287, 288, 291, 290), (285, 290, 292, 293), (290, 291, 294, 292), (293, 292, 295, 296), (292, 294, 297, 295), (296, 295, 289, 286), (295, 297, 298, 289), (299, 302, 305, 300), (299, 301, 304, 302), (302, 304, 313, 303), (302, 303, 306, 305), (300, 305, 307, 308), (305, 306, 309, 307), (308, 307, 310, 311), (307, 309, 312, 310), (311, 310, 304, 301), (310, 312, 313, 304), (314, 317, 320, 315), (314, 316, 319, 317), (317, 319, 328, 318), (317, 318, 321, 320), (315, 320, 322, 323), (320, 321, 324, 322), (323, 322, 325, 326), (322, 324, 327, 325), (326, 325, 319, 316), (325, 327, 328, 319), (329, 332, 335, 330), (329, 331, 334, 332), (332, 334, 343, 333), (332, 333, 336, 335), (330, 335, 337, 338), (335, 336, 339, 337), (338, 337, 340, 341), (337, 339, 342, 340), (341, 340, 334, 331), (340, 342, 343, 334), (345, 353, 348, 347, 344), (344, 346, 352, 345), (344, 347, 349, 346), (348, 350, 349, 347), (346, 349, 350, 351, 352), (353, 351, 350, 348), (345, 352, 351, 353), (355, 363, 358, 357, 354), (354, 356, 362, 355), (354, 357, 359, 356), (358, 360, 359, 357), (356, 359, 360, 361, 362), (363, 361, 360, 358), (355, 362, 361, 363), (365, 373, 368, 367, 364), (364, 366, 372, 365), (364, 367, 369, 366), (368, 370, 369, 367), (366, 369, 370, 371, 372), (373, 371, 370, 368), (365, 372, 371, 373), (375, 383, 378, 377, 374), (374, 376, 382, 375), (374, 377, 379, 376), (378, 380, 379, 377), (376, 379, 380, 381, 382), (383, 381, 380, 378), (375, 382, 381, 383), (384, 387, 390, 385), (384, 386, 389, 387), (387, 389, 398, 388), (387, 388, 391, 390), (385, 390, 392, 393), (390, 391, 394, 392), (393, 392, 395, 396), (392, 394, 397, 395), (396, 395, 389, 386), (395, 397, 398, 389), (399, 402, 405, 400), (399, 401, 404, 402), (402, 404, 413, 403), (402, 403, 406, 405), (400, 405, 407, 408), (405, 406, 409, 407), (408, 407, 410, 411), (407, 409, 412, 410), (411, 410, 404, 401), (410, 412, 413, 404), (414, 417, 420, 415), (414, 416, 419, 417), (417, 419, 428, 418), (417, 418, 421, 420), (415, 420, 422, 423), (420, 421, 424, 422), (423, 422, 425, 426), (422, 424, 427, 425), (426, 425, 419, 416), (425, 427, 428, 419), (429, 432, 435, 430), (429, 431, 434, 432), (432, 434, 443, 433), (432, 433, 436, 435), (430, 435, 437, 438), (435, 436, 439, 437), (438, 437, 440, 441), (437, 439, 442, 440), (441, 440, 434, 431), (440, 442, 443, 434), (445, 453, 448, 447, 444), (444, 446, 452, 445), (444, 447, 449, 446), (448, 450, 449, 447), (446, 449, 450, 451, 452), (453, 451, 450, 448), (445, 452, 451, 453), (455, 463, 458, 457, 454), (454, 456, 462, 455), (454, 457, 459, 456), (458, 460, 459, 457), (456, 459, 460, 461, 462), (463, 461, 460, 458), (455, 462, 461, 463), (464, 467, 470, 465), (464, 466, 469, 467), (467, 469, 478, 468), (467, 468, 471, 470), (465, 470, 472, 473), (470, 471, 474, 472), (473, 472, 475, 476), (472, 474, 477, 475), (476, 475, 469, 466), (475, 477, 478, 469), (479, 482, 485, 480), (479, 481, 484, 482), (482, 484, 493, 483), (482, 483, 486, 485), (480, 485, 487, 488), (485, 486, 489, 487), (488, 487, 490, 491), (487, 489, 492, 490), (491, 490, 484, 481), (490, 492, 493, 484), (494, 497, 500, 495), (494, 496, 499, 497), (497, 499, 508, 498), (497, 498, 501, 500), (495, 500, 502, 503), (500, 501, 504, 502), (503, 502, 505, 506), (502, 504, 507, 505), (506, 505, 499, 496), (505, 507, 508, 499), (509, 512, 515, 510), (509, 511, 514, 512), (512, 514, 523, 513), (512, 513, 516, 515), (510, 515, 517, 518), (515, 516, 519, 517), (518, 517, 520, 521), (517, 519, 522, 520), (521, 520, 514, 511), (520, 522, 523, 514), (524, 527, 530, 525), (524, 526, 529, 527), (527, 529, 538, 528), (527, 528, 531, 530), (525, 530, 532, 533), (530, 531, 534, 532), (533, 532, 535, 536), (532, 534, 537, 535), (536, 535, 529, 526), (535, 537, 538, 529), (539, 542, 545, 540), (539, 541, 544, 542), (542, 544, 553, 543), (542, 543, 546, 545), (540, 545, 547, 548), (545, 546, 549, 547), (548, 547, 550, 551), (547, 549, 552, 550), (551, 550, 544, 541), (550, 552, 553, 544), (554, 557, 560, 555), (554, 556, 559, 557), (557, 559, 568, 558), (557, 558, 561, 560), (555, 560, 562, 563), (560, 561, 564, 562), (563, 562, 565, 566), (562, 564, 567, 565), (566, 565, 559, 556), (565, 567, 568, 559), (569, 572, 575, 570), (569, 571, 574, 572), (572, 574, 583, 573), (572, 573, 576, 575), (570, 575, 577, 578), (575, 576, 579, 577), (578, 577, 580, 581), (577, 579, 582, 580), (581, 580, 574, 571), (580, 582, 583, 574), (585, 593, 588, 587, 584), (584, 586, 592, 585), (584, 587, 589, 586), (588, 590, 589, 587), (586, 589, 590, 591, 592), (593, 591, 590, 588), (585, 592, 591, 593), (595, 603, 598, 597, 594), (594, 596, 602, 595), (594, 597, 599, 596), (598, 600, 599, 597), (596, 599, 600, 601, 602), (603, 601, 600, 598), (595, 602, 601, 603), (605, 613, 608, 607, 604), (604, 606, 612, 605), (604, 607, 609, 606), (608, 610, 609, 607), (606, 609, 610, 611, 612), (613, 611, 610, 608), (605, 612, 611, 613), (615, 623, 618, 617, 614), (614, 616, 622, 615), (614, 617, 619, 616), (618, 620, 619, 617), (616, 619, 620, 621, 622), (623, 621, 620, 618), (615, 622, 621, 623), (624, 627, 630, 625), (624, 626, 629, 627), (627, 629, 638, 628), (627, 628, 631, 630), (625, 630, 632, 633), (630, 631, 634, 632), (633, 632, 635, 636), (632, 634, 637, 635), (636, 635, 629, 626), (635, 637, 638, 629), (639, 642, 645, 640), (639, 641, 644, 642), (642, 644, 653, 643), (642, 643, 646, 645), (640, 645, 647, 648), (645, 646, 649, 647), (648, 647, 650, 651), (647, 649, 652, 650), (651, 650, 644, 641), (650, 652, 653, 644), (654, 657, 660, 655), (654, 656, 659, 657), (657, 659, 668, 658), (657, 658, 661, 660), (655, 660, 662, 663), (660, 661, 664, 662), (663, 662, 665, 666), (662, 664, 667, 665), (666, 665, 659, 656), (665, 667, 668, 659), (669, 672, 675, 670), (669, 671, 674, 672), (672, 674, 683, 673), (672, 673, 676, 675), (670, 675, 677, 678), (675, 676, 679, 677), (678, 677, 680, 681), (677, 679, 682, 680), (681, 680, 674, 671), (680, 682, 683, 674), (684, 687, 690, 685), (684, 686, 689, 687), (687, 689, 698, 688), (687, 688, 691, 690), (685, 690, 692, 693), (690, 691, 694, 692), (693, 692, 695, 696), (692, 694, 697, 695), (696, 695, 689, 686), (695, 697, 698, 689), (699, 702, 705, 700), (699, 701, 704, 702), (702, 704, 713, 703), (702, 703, 706, 705), (700, 705, 707, 708), (705, 706, 709, 707), (708, 707, 710, 711), (707, 709, 712, 710), (711, 710, 704, 701), (710, 712, 713, 704), (714, 717, 720, 715), (714, 716, 719, 717), (717, 719, 728, 718), (717, 718, 721, 720), (715, 720, 722, 723), (720, 721, 724, 722), (723, 722, 725, 726), (722, 724, 727, 725), (726, 725, 719, 716), (725, 727, 728, 719), (729, 732, 735, 730), (729, 731, 734, 732), (732, 734, 743, 733), (732, 733, 736, 735), (730, 735, 737, 738), (735, 736, 739, 737), (738, 737, 740, 741), (737, 739, 742, 740), (741, 740, 734, 731), (740, 742, 743, 734), (745, 753, 748, 747, 744), (744, 746, 752, 745), (744, 747, 749, 746), (748, 750, 749, 747), (746, 749, 750, 751, 752), (753, 751, 750, 748), (745, 752, 751, 753), (755, 763, 758, 757, 754), (754, 756, 762, 755), (754, 757, 759, 756), (758, 760, 759, 757), (756, 759, 760, 761, 762), (763, 761, 760, 758), (755, 762, 761, 763), (765, 773, 768, 767, 764), (764, 766, 772, 765), (764, 767, 769, 766), (768, 770, 769, 767), (766, 769, 770, 771, 772), (773, 771, 770, 768), (765, 772, 771, 773), (775, 783, 778, 777, 774), (774, 776, 782, 775), (774, 777, 779, 776), (778, 780, 779, 777), (776, 779, 780, 781, 782), (783, 781, 780, 778), (775, 782, 781, 783), (785, 793, 788, 787, 784), (784, 786, 792, 785), (784, 787, 789, 786), (788, 790, 789, 787), (786, 789, 790, 791, 792), (793, 791, 790, 788), (785, 792, 791, 793), (795, 803, 798, 797, 794), (794, 796, 802, 795), (794, 797, 799, 796), (798, 800, 799, 797), (796, 799, 800, 801, 802), (803, 801, 800, 798), (795, 802, 801, 803), (805, 813, 808, 807, 804), (804, 806, 812, 805), (804, 807, 809, 806), (808, 810, 809, 807), (806, 809, 810, 811, 812), (813, 811, 810, 808), (805, 812, 811, 813), (815, 823, 818, 817, 814), (814, 816, 822, 815), (814, 817, 819, 816), (818, 820, 819, 817), (816, 819, 820, 821, 822), (823, 821, 820, 818), (815, 822, 821, 823), (825, 833, 828, 827, 824), (824, 826, 832, 825), (824, 827, 829, 826), (828, 830, 829, 827), (826, 829, 830, 831, 832), (833, 831, 830, 828), (825, 832, 831, 833), (835, 843, 838, 837, 834), (834, 836, 842, 835), (834, 837, 839, 836), (838, 840, 839, 837), (836, 839, 840, 841, 842), (843, 841, 840, 838), (835, 842, 841, 843), (845, 853, 848, 847, 844), (844, 846, 852, 845), (844, 847, 849, 846), (848, 850, 849, 847), (846, 849, 850, 851, 852), (853, 851, 850, 848), (845, 852, 851, 853), (855, 863, 858, 857, 854), (854, 856, 862, 855), (854, 857, 859, 856), (858, 860, 859, 857), (856, 859, 860, 861, 862), (863, 861, 860, 858), (855, 862, 861, 863), (865, 873, 868, 867, 864), (864, 866, 872, 865), (864, 867, 869, 866), (868, 870, 869, 867), (866, 869, 870, 871, 872), (873, 871, 870, 868), (865, 872, 871, 873), (875, 883, 878, 877, 874), (874, 876, 882, 875), (874, 877, 879, 876), (878, 880, 879, 877), (876, 879, 880, 881, 882), (883, 881, 880, 878), (875, 882, 881, 883), (885, 893, 888, 887, 884), (884, 886, 892, 885), (884, 887, 889, 886), (888, 890, 889, 887), (886, 889, 890, 891, 892), (893, 891, 890, 888), (885, 892, 891, 893), (895, 903, 898, 897, 894), (894, 896, 902, 895), (894, 897, 899, 896), (898, 900, 899, 897), (896, 899, 900, 901, 902), (903, 901, 900, 898), (895, 902, 901, 903)])
me_cilindro_003.polygons.foreach_set('use_smooth', [1, 1, 1, 1, 1, 1, 1, 1, 1, 1, 1, 1, 1, 1, 1, 1, 1, 1, 1, 1, 1, 1, 1, 1, 1, 1, 1, 1, 1, 1, 1, 1, 1, 1, 1, 1, 1, 1, 1, 1, 1, 1, 1, 1, 1, 1, 1, 1, 1, 1, 1, 1, 1, 1, 1, 1, 1, 1, 1, 1, 1, 1, 1, 1, 1, 1, 1, 1, 1, 1, 1, 1, 1, 1, 1, 1, 1, 1, 1, 1, 1, 1, 1, 1, 1, 1, 1, 1, 1, 1, 1, 1, 1, 1, 1, 1, 1, 1, 1, 1, 1, 1, 1, 1, 1, 1, 1, 1, 1, 1, 1, 1, 1, 1, 1, 1, 1, 1, 1, 1, 1, 1, 1, 1, 1, 1, 1, 1, 1, 1, 1, 0, 0, 0, 0, 0, 0, 0, 0, 0, 0, 0, 0, 0, 0, 0, 0, 0, 0, 0, 0, 0, 0, 0, 0, 0, 0, 0, 0, 0, 0, 0, 0, 0, 0, 0, 0, 0, 0, 0, 0, 0, 0, 0, 0, 0, 0, 0, 0, 0, 0, 0, 0, 0, 0, 0, 0, 0, 0, 0, 0, 0, 0, 0, 0, 0, 0, 0, 0, 0, 0, 0, 0, 0, 0, 0, 0, 0, 0, 0, 0, 0, 0, 0, 0, 0, 0, 0, 0, 0, 0, 0, 0, 0, 0, 0, 0, 0, 0, 0, 0, 0, 0, 0, 0, 0, 0, 0, 0, 0, 0, 0, 0, 0, 0, 0, 0, 0, 0, 0, 0, 0, 0, 0, 0, 0, 0, 0, 0, 0, 0, 0, 0, 0, 0, 0, 0, 0, 0, 0, 0, 0, 0, 0, 0, 0, 0, 0, 0, 0, 0, 0, 0, 0, 0, 0, 0, 0, 0, 0, 0, 0, 0, 0, 0, 0, 0, 0, 0, 0, 0, 0, 0, 0, 0, 0, 0, 0, 0, 0, 0, 0, 0, 0, 0, 0, 0, 0, 0, 0, 0, 0, 0, 0, 0, 0, 0, 0, 0, 0, 0, 0, 0, 0, 0, 0, 0, 0, 0, 0, 0, 0, 0, 0, 0, 0, 0, 0, 0, 0, 0, 0, 0, 0, 0, 0, 0, 0, 0, 0, 0, 0, 0, 0, 0, 0, 0, 0, 0, 0, 0, 0, 0, 0, 0, 0, 0, 0, 0, 0, 0, 0, 0, 0, 0, 0, 0, 0, 0, 0, 0, 0, 0, 0, 0, 0, 0, 0, 0, 0, 0, 0, 0, 0, 0, 0, 0, 0, 0, 0, 0, 0, 0, 0, 0, 0, 0, 0, 0, 0, 0, 0, 0, 0, 0, 0, 0, 0, 0, 0, 0, 0, 0, 0, 0, 0, 0, 0, 0, 0, 0, 0, 0, 0, 0, 0, 0, 0, 0, 0, 0, 0, 0, 0, 0, 0, 0, 0, 0, 0, 0, 0, 0, 0, 0, 0, 0, 0, 0, 0, 0, 0, 0, 0, 0, 0, 0, 0, 0, 0, 0, 0, 0, 0, 0, 0, 0, 0, 0, 0, 0, 0, 0, 0, 0, 0, 0, 0, 0, 0, 0, 0, 0, 0, 0, 0, 0, 0, 0, 0, 0, 0, 0, 0, 0, 0, 0, 0, 0, 0, 0, 0, 0, 0, 0, 0, 0, 0, 0, 0, 0, 0, 0, 0, 0, 0, 0, 0, 0, 0, 0, 0, 0, 0, 0, 0, 0, 0, 0, 0, 0, 0, 0, 0, 0, 0, 0, 0, 0, 0, 0, 0, 0, 0, 0, 0, 0, 0, 0, 0, 0, 0, 0, 0, 0, 0, 0, 0, 0, 0, 0, 0, 0, 0, 0, 0, 0, 0, 0, 0, 0, 0, 0])
_uv = me_cilindro_003.uv_layers.new(name='MapaUV')
_uv.uv.foreach_set('vector', [0.3921, 0.1985, 0.3915, 0.3703, 0.357, 0.37, 0.3575, 0.1982, 0.2276, 0.2158, 0.2274, 0.3664, 0.2184, 0.3667, 0.2186, 0.2162, 0.3832, 0.2696, 0.3838, 0.2277, 0.3948, 0.2277, 0.3942, 0.2695, 0.2312, 0.2701, 0.2324, 0.2222, 0.305, 0.2226, 0.3038, 0.2706, 0.401, 0.2145, 0.4005, 0.3863, 0.3927, 0.3862, 0.3932, 0.2144, 0.2226, 0.3769, 0.2238, 0.329, 0.2314, 0.3291, 0.2302, 0.377, 0.3932, 0.2144, 0.3927, 0.3862, 0.3849, 0.3861, 0.3854, 0.2143, 0.2302, 0.377, 0.2314, 0.3291, 0.239, 0.3292, 0.2378, 0.3771, 0.3854, 0.2143, 0.3849, 0.3861, 0.3771, 0.386, 0.3776, 0.2142, 0.2378, 0.3771, 0.239, 0.3292, 0.2465, 0.3293, 0.2453, 0.3772, 0.3776, 0.2142, 0.3771, 0.386, 0.3693, 0.3859, 0.3698, 0.2142, 0.2453, 0.3772, 0.2465, 0.3293, 0.2541, 0.3294, 0.2529, 0.3773, 0.3698, 0.2142, 0.3693, 0.3859, 0.3615, 0.3859, 0.362, 0.2141, 0.2529, 0.3773, 0.2541, 0.3294, 0.2617, 0.3295, 0.2605, 0.3774, 0.362, 0.2141, 0.3615, 0.3859, 0.3537, 0.3858, 0.3542, 0.214, 0.2605, 0.3774, 0.2617, 0.3295, 0.2692, 0.3296, 0.268, 0.3775, 0.3542, 0.214, 0.3537, 0.3858, 0.3459, 0.3857, 0.3464, 0.2139, 0.268, 0.3775, 0.2692, 0.3296, 0.2768, 0.3297, 0.2756, 0.3776, 0.3208, 0.1978, 0.3203, 0.3696, 0.2857, 0.3692, 0.2862, 0.1975, 0.3004, 0.3845, 0.3016, 0.3366, 0.3351, 0.3371, 0.3339, 0.385, 0.3386, 0.2138, 0.3381, 0.3856, 0.3303, 0.3855, 0.3308, 0.2138, 0.2832, 0.3872, 0.2844, 0.348, 0.2919, 0.348, 0.2907, 0.3873, 0.3308, 0.2138, 0.3303, 0.3855, 0.3225, 0.3855, 0.323, 0.2137, 0.2907, 0.3873, 0.2919, 0.348, 0.2995, 0.3481, 0.2983, 0.3874, 0.323, 0.2137, 0.3225, 0.3855, 0.3147, 0.3854, 0.3152, 0.2136, 0.2983, 0.3874, 0.2995, 0.3481, 0.3071, 0.3482, 0.3059, 0.3875, 0.3152, 0.2136, 0.3147, 0.3854, 0.3069, 0.3853, 0.3075, 0.2135, 0.3059, 0.3875, 0.3071, 0.3482, 0.3146, 0.3483, 0.3134, 0.3876, 0.3075, 0.2135, 0.3069, 0.3853, 0.2991, 0.3852, 0.2997, 0.2134, 0.3134, 0.3876, 0.3146, 0.3483, 0.3222, 0.3484, 0.321, 0.3877, 0.2997, 0.2134, 0.2991, 0.3852, 0.2914, 0.3851, 0.2919, 0.2134, 0.321, 0.3877, 0.3222, 0.3484, 0.3298, 0.3485, 0.3286, 0.3878, 0.253, 0.1971, 0.2525, 0.3689, 0.2179, 0.3686, 0.2184, 0.1968, 0.3331, 0.4036, 0.3349, 0.3281, 0.3857, 0.3289, 0.3839, 0.4044, 0.3547, 0.2111, 0.3546, 0.3617, 0.3456, 0.362, 0.3458, 0.2114, 0.2182, 0.2706, 0.2188, 0.2287, 0.2298, 0.2286, 0.2292, 0.2705, 0.3458, 0.2114, 0.3456, 0.362, 0.3366, 0.3623, 0.3368, 0.2117, 0.2292, 0.2705, 0.2298, 0.2286, 0.2408, 0.2286, 0.2402, 0.2704, 0.3368, 0.2117, 0.3366, 0.3623, 0.3276, 0.3626, 0.3278, 0.212, 0.2402, 0.2704, 0.2408, 0.2286, 0.2518, 0.2285, 0.2512, 0.2704, 0.3278, 0.212, 0.3276, 0.3626, 0.3187, 0.3629, 0.3188, 0.2123, 0.2512, 0.2704, 0.2518, 0.2285, 0.2628, 0.2284, 0.2622, 0.2703, 0.3188, 0.2123, 0.3187, 0.3629, 0.3097, 0.3633, 0.3099, 0.2127, 0.2622, 0.2703, 0.2628, 0.2284, 0.2738, 0.2284, 0.2732, 0.2702, 0.3099, 0.2127, 0.3097, 0.3633, 0.3007, 0.3636, 0.3009, 0.213, 0.2732, 0.2702, 0.2738, 0.2284, 0.2848, 0.2283, 0.2842, 0.2702, 0.3009, 0.213, 0.3007, 0.3636, 0.2917, 0.3639, 0.2919, 0.2133, 0.2842, 0.2702, 0.2848, 0.2283, 0.2958, 0.2283, 0.2952, 0.2701, 0.2547, 0.2007, 0.2545, 0.3513, 0.2147, 0.3527, 0.2149, 0.2021, 0.3408, 0.2756, 0.3414, 0.2337, 0.3902, 0.2334, 0.3896, 0.2753, 0.2829, 0.2136, 0.2828, 0.3642, 0.2738, 0.3645, 0.274, 0.2139, 0.3062, 0.27, 0.3068, 0.2282, 0.3178, 0.2281, 0.3172, 0.27, 0.274, 0.2139, 0.2738, 0.3645, 0.2648, 0.3648, 0.265, 0.2142, 0.3172, 0.27, 0.3178, 0.2281, 0.3288, 0.2281, 0.3282, 0.2699, 0.265, 0.2142, 0.2648, 0.3648, 0.2558, 0.3652, 0.256, 0.2146, 0.3282, 0.2699, 0.3288, 0.2281, 0.3398, 0.228, 0.3392, 0.2698, 0.256, 0.2146, 0.2558, 0.3652, 0.2469, 0.3655, 0.247, 0.2149, 0.3392, 0.2698, 0.3398, 0.228, 0.3508, 0.2279, 0.3502, 0.2698, 0.247, 0.2149, 0.2469, 0.3655, 0.2379, 0.3658, 0.238, 0.2152, 0.3502, 0.2698, 0.3508, 0.2279, 0.3618, 0.2279, 0.3612, 0.2697, 0.238, 0.2152, 0.2379, 0.3658, 0.2289, 0.3661, 0.2291, 0.2155, 0.3612, 0.2697, 0.3618, 0.2279, 0.3728, 0.2278, 0.3722, 0.2697, 0.2291, 0.2155, 0.2289, 0.3661, 0.2199, 0.3664, 0.2201, 0.2158, 0.3722, 0.2697, 0.3728, 0.2278, 0.3838, 0.2277, 0.3832, 0.2696, 0.4763, 0.6889, 0.4667, 0.691, 0.4571, 0.6889, 0.4478, 0.6826, 0.4393, 0.6724, 0.4318, 0.6586, 0.4257, 0.6418, 0.4212, 0.6227, 0.4184, 0.6019, 0.4174, 0.5803, 0.4184, 0.5587, 0.4212, 0.538, 0.4257, 0.5188, 0.4318, 0.502, 0.4393, 0.4883, 0.4478, 0.478, 0.4571, 0.4717, 0.4667, 0.4696, 0.4763, 0.4717, 0.4855, 0.478, 0.494, 0.4883, 0.5015, 0.502, 0.5076, 0.5188, 0.5122, 0.538, 0.515, 0.5587, 0.5159, 0.5803, 0.515, 0.6019, 0.5122, 0.6227, 0.5076, 0.6418, 0.5015, 0.6586, 0.494, 0.6724, 0.4855, 0.6826, 0.4164, 0.7496, 0.5107, 0.7501, 0.5107, 0.7998, 0.4163, 0.7993, 0.4216, 0.7367, 0.516, 0.7372, 0.5159, 0.7484, 0.4216, 0.7479, 0.4216, 0.7479, 0.5159, 0.7484, 0.5159, 0.7596, 0.4216, 0.7591, 0.4216, 0.7591, 0.5159, 0.7596, 0.5159, 0.7708, 0.4216, 0.7703, 0.4216, 0.7703, 0.5159, 0.7708, 0.5159, 0.7821, 0.4216, 0.7816, 0.4216, 0.7816, 0.5159, 0.7821, 0.5159, 0.7933, 0.4215, 0.7928, 0.4215, 0.7928, 0.5159, 0.7933, 0.5159, 0.8045, 0.4215, 0.804, 0.4215, 0.804, 0.5159, 0.8045, 0.5159, 0.8157, 0.4215, 0.8152, 0.4163, 0.8522, 0.5106, 0.8527, 0.5106, 0.9025, 0.4162, 0.902, 0.4215, 0.8265, 0.5159, 0.827, 0.5158, 0.8382, 0.4215, 0.8377, 0.4215, 0.8377, 0.5158, 0.8382, 0.5158, 0.8494, 0.4215, 0.8489, 0.4215, 0.8489, 0.5158, 0.8494, 0.5158, 0.8606, 0.4215, 0.8601, 0.4215, 0.8601, 0.5158, 0.8606, 0.5158, 0.8719, 0.4215, 0.8714, 0.4215, 0.8714, 0.5158, 0.8719, 0.5158, 0.8831, 0.4215, 0.8826, 0.4215, 0.8826, 0.5158, 0.8831, 0.5158, 0.8943, 0.4214, 0.8938, 0.4162, 0.9499, 0.5105, 0.9504, 0.5105, 1.0, 0.4161, 0.9996, 0.4231, 0.7314, 0.5054, 0.7301, 0.5056, 0.7464, 0.4232, 0.7477, 0.4232, 0.7477, 0.5056, 0.7464, 0.5057, 0.7627, 0.4234, 0.764, 0.4234, 0.764, 0.5057, 0.7627, 0.5059, 0.7791, 0.4235, 0.7803, 0.4235, 0.7803, 0.5059, 0.7791, 0.5061, 0.7954, 0.4237, 0.7966, 0.4237, 0.7966, 0.5061, 0.7954, 0.5062, 0.8117, 0.4238, 0.8129, 0.4238, 0.8129, 0.5062, 0.8117, 0.5064, 0.828, 0.424, 0.8292, 0.424, 0.8292, 0.5064, 0.828, 0.5065, 0.8443, 0.4241, 0.8455, 0.4203, 0.9133, 0.5026, 0.9121, 0.5033, 0.9844, 0.421, 0.9856, 0.4243, 0.8619, 0.5067, 0.8606, 0.5068, 0.8769, 0.4245, 0.8782, 0.4245, 0.8782, 0.5068, 0.8769, 0.507, 0.8932, 0.4246, 0.8945, 0.4246, 0.8945, 0.507, 0.8932, 0.5072, 0.9096, 0.4248, 0.9108, 0.4248, 0.9108, 0.5072, 0.9096, 0.5073, 0.9259, 0.4249, 0.9271, 0.4249, 0.9271, 0.5073, 0.9259, 0.5075, 0.9422, 0.4251, 0.9434, 0.4251, 0.9434, 0.5075, 0.9422, 0.5076, 0.9585, 0.4252, 0.9597, 0.4763, 0.6889, 0.4667, 0.691, 0.4571, 0.6889, 0.4478, 0.6826, 0.4393, 0.6724, 0.4318, 0.6586, 0.4257, 0.6418, 0.4212, 0.6227, 0.4184, 0.6019, 0.4174, 0.5803, 0.4184, 0.5587, 0.4212, 0.538, 0.4257, 0.5188, 0.4318, 0.502, 0.4393, 0.4883, 0.4478, 0.478, 0.4571, 0.4717, 0.4667, 0.4696, 0.4763, 0.4717, 0.4855, 0.478, 0.494, 0.4883, 0.5015, 0.502, 0.5076, 0.5188, 0.5122, 0.538, 0.515, 0.5587, 0.5159, 0.5803, 0.515, 0.6019, 0.5122, 0.6227, 0.5076, 0.6418, 0.5015, 0.6586, 0.494, 0.6724, 0.4855, 0.6826, 0.4252, 0.9597, 0.5076, 0.9585, 0.5078, 0.9748, 0.4254, 0.9761, 0.4254, 0.9761, 0.5078, 0.9748, 0.5079, 0.9911, 0.4256, 0.9924, 0.4164, 0.7496, 0.5107, 0.7501, 0.5107, 0.7998, 0.4163, 0.7993, 0.4254, 0.9761, 0.5078, 0.9748, 0.5079, 0.9911, 0.4256, 0.9924, 0.4252, 0.9597, 0.5076, 0.9585, 0.5078, 0.9748, 0.4254, 0.9761, 0.4763, 0.6889, 0.4667, 0.691, 0.4571, 0.6889, 0.4478, 0.6826, 0.4393, 0.6724, 0.4318, 0.6586, 0.4257, 0.6418, 0.4212, 0.6227, 0.4184, 0.6019, 0.4174, 0.5803, 0.4184, 0.5587, 0.4212, 0.538, 0.4257, 0.5188, 0.4318, 0.502, 0.4393, 0.4883, 0.4478, 0.478, 0.4571, 0.4717, 0.4667, 0.4696, 0.4763, 0.4717, 0.4855, 0.478, 0.494, 0.4883, 0.5015, 0.502, 0.5076, 0.5188, 0.5122, 0.538, 0.515, 0.5587, 0.5159, 0.5803, 0.515, 0.6019, 0.5122, 0.6227, 0.5076, 0.6418, 0.5015, 0.6586, 0.494, 0.6724, 0.4855, 0.6826, 0.4251, 0.9434, 0.5075, 0.9422, 0.5076, 0.9585, 0.4252, 0.9597, 0.4249, 0.9271, 0.5073, 0.9259, 0.5075, 0.9422, 0.4251, 0.9434, 0.4248, 0.9108, 0.5072, 0.9096, 0.5073, 0.9259, 0.4249, 0.9271, 0.4246, 0.8945, 0.507, 0.8932, 0.5072, 0.9096, 0.4248, 0.9108, 0.4245, 0.8782, 0.5068, 0.8769, 0.507, 0.8932, 0.4246, 0.8945, 0.4243, 0.8619, 0.5067, 0.8606, 0.5068, 0.8769, 0.4245, 0.8782, 0.4203, 0.9133, 0.5026, 0.9121, 0.5033, 0.9844, 0.421, 0.9856, 0.424, 0.8292, 0.5064, 0.828, 0.5065, 0.8443, 0.4241, 0.8455, 0.4238, 0.8129, 0.5062, 0.8117, 0.5064, 0.828, 0.424, 0.8292, 0.4237, 0.7966, 0.5061, 0.7954, 0.5062, 0.8117, 0.4238, 0.8129, 0.4235, 0.7803, 0.5059, 0.7791, 0.5061, 0.7954, 0.4237, 0.7966, 0.4234, 0.764, 0.5057, 0.7627, 0.5059, 0.7791, 0.4235, 0.7803, 0.4232, 0.7477, 0.5056, 0.7464, 0.5057, 0.7627, 0.4234, 0.764, 0.4231, 0.7314, 0.5054, 0.7301, 0.5056, 0.7464, 0.4232, 0.7477, 0.4162, 0.9499, 0.5105, 0.9504, 0.5105, 1.0, 0.4161, 0.9996, 0.4215, 0.8826, 0.5158, 0.8831, 0.5158, 0.8943, 0.4214, 0.8938, 0.4215, 0.8714, 0.5158, 0.8719, 0.5158, 0.8831, 0.4215, 0.8826, 0.4215, 0.8601, 0.5158, 0.8606, 0.5158, 0.8719, 0.4215, 0.8714, 0.4215, 0.8489, 0.5158, 0.8494, 0.5158, 0.8606, 0.4215, 0.8601, 0.4215, 0.8377, 0.5158, 0.8382, 0.5158, 0.8494, 0.4215, 0.8489, 0.4215, 0.8265, 0.5159, 0.827, 0.5158, 0.8382, 0.4215, 0.8377, 0.4163, 0.8522, 0.5106, 0.8527, 0.5106, 0.9025, 0.4162, 0.902, 0.4215, 0.804, 0.5159, 0.8045, 0.5159, 0.8157, 0.4215, 0.8152, 0.4215, 0.7928, 0.5159, 0.7933, 0.5159, 0.8045, 0.4215, 0.804, 0.4216, 0.7816, 0.5159, 0.7821, 0.5159, 0.7933, 0.4215, 0.7928, 0.4216, 0.7703, 0.5159, 0.7708, 0.5159, 0.7821, 0.4216, 0.7816, 0.4216, 0.7591, 0.5159, 0.7596, 0.5159, 0.7708, 0.4216, 0.7703, 0.4216, 0.7479, 0.5159, 0.7484, 0.5159, 0.7596, 0.4216, 0.7591, 0.4216, 0.7367, 0.516, 0.7372, 0.5159, 0.7484, 0.4216, 0.7479, 0.3385, 0.763, 0.287, 0.763, 0.287, 0.6958, 0.3385, 0.6958, 0.3385, 0.763, 0.3385, 0.6982, 0.287, 0.6982, 0.287, 0.763, 0.2221, 0.4602, 0.2221, 0.5483, 0.3678, 0.5483, 0.3678, 0.4602, 0.2221, 0.4602, 0.3678, 0.4602, 0.3678, 0.4895, 0.2221, 0.4895, 0.3433, 0.7573, 0.2821, 0.7573, 0.2821, 0.6917, 0.3433, 0.6917, 0.2221, 0.4895, 0.3678, 0.4895, 0.3678, 0.5042, 0.2221, 0.5042, 0.3728, 0.7628, 0.2644, 0.7628, 0.2644, 0.6921, 0.3728, 0.6921, 0.2221, 0.5042, 0.3678, 0.5042, 0.3678, 0.5189, 0.2221, 0.5189, 0.3385, 0.761, 0.287, 0.761, 0.287, 0.6938, 0.3385, 0.6938, 0.2221, 0.5189, 0.3678, 0.5189, 0.3678, 0.5483, 0.2221, 0.5483, 0.3385, 0.763, 0.287, 0.763, 0.287, 0.6958, 0.3385, 0.6958, 0.3385, 0.763, 0.3385, 0.6982, 0.287, 0.6982, 0.287, 0.763, 0.2221, 0.4602, 0.2221, 0.5483, 0.3678, 0.5483, 0.3678, 0.4602, 0.2221, 0.4602, 0.3678, 0.4602, 0.3678, 0.4895, 0.2221, 0.4895, 0.3433, 0.7573, 0.2821, 0.7573, 0.2821, 0.6917, 0.3433, 0.6917, 0.2221, 0.4895, 0.3678, 0.4895, 0.3678, 0.5042, 0.2221, 0.5042, 0.3728, 0.7628, 0.2644, 0.7628, 0.2644, 0.6921, 0.3728, 0.6921, 0.2221, 0.5042, 0.3678, 0.5042, 0.3678, 0.5189, 0.2221, 0.5189, 0.3385, 0.761, 0.287, 0.761, 0.287, 0.6938, 0.3385, 0.6938, 0.2221, 0.5189, 0.3678, 0.5189, 0.3678, 0.5483, 0.2221, 0.5483, 0.3385, 0.763, 0.287, 0.763, 0.287, 0.6958, 0.3385, 0.6958, 0.3385, 0.763, 0.3385, 0.6982, 0.287, 0.6982, 0.287, 0.763, 0.2221, 0.4602, 0.2221, 0.5483, 0.3678, 0.5483, 0.3678, 0.4602, 0.2221, 0.4602, 0.3678, 0.4602, 0.3678, 0.4895, 0.2221, 0.4895, 0.3433, 0.7573, 0.2821, 0.7573, 0.2821, 0.6917, 0.3433, 0.6917, 0.2221, 0.4895, 0.3678, 0.4895, 0.3678, 0.5042, 0.2221, 0.5042, 0.3728, 0.7628, 0.2644, 0.7628, 0.2644, 0.6921, 0.3728, 0.6921, 0.2221, 0.5042, 0.3678, 0.5042, 0.3678, 0.5189, 0.2221, 0.5189, 0.3385, 0.761, 0.287, 0.761, 0.287, 0.6938, 0.3385, 0.6938, 0.2221, 0.5189, 0.3678, 0.5189, 0.3678, 0.5483, 0.2221, 0.5483, 0.3385, 0.763, 0.287, 0.763, 0.287, 0.6958, 0.3385, 0.6958, 0.3385, 0.763, 0.3385, 0.6982, 0.287, 0.6982, 0.287, 0.763, 0.2221, 0.4602, 0.2221, 0.5483, 0.3678, 0.5483, 0.3678, 0.4602, 0.2221, 0.4602, 0.3678, 0.4602, 0.3678, 0.4895, 0.2221, 0.4895, 0.3433, 0.7573, 0.2821, 0.7573, 0.2821, 0.6917, 0.3433, 0.6917, 0.2221, 0.4895, 0.3678, 0.4895, 0.3678, 0.5042, 0.2221, 0.5042, 0.3728, 0.7628, 0.2644, 0.7628, 0.2644, 0.6921, 0.3728, 0.6921, 0.2221, 0.5042, 0.3678, 0.5042, 0.3678, 0.5189, 0.2221, 0.5189, 0.3385, 0.761, 0.287, 0.761, 0.287, 0.6938, 0.3385, 0.6938, 0.2221, 0.5189, 0.3678, 0.5189, 0.3678, 0.5483, 0.2221, 0.5483, 0.3385, 0.763, 0.287, 0.763, 0.287, 0.6958, 0.3385, 0.6958, 0.3385, 0.763, 0.3385, 0.6982, 0.287, 0.6982, 0.287, 0.763, 0.2221, 0.4602, 0.2221, 0.5483, 0.3678, 0.5483, 0.3678, 0.4602, 0.2221, 0.4602, 0.3678, 0.4602, 0.3678, 0.4895, 0.2221, 0.4895, 0.3433, 0.7573, 0.2821, 0.7573, 0.2821, 0.6917, 0.3433, 0.6917, 0.2221, 0.4895, 0.3678, 0.4895, 0.3678, 0.5042, 0.2221, 0.5042, 0.3728, 0.7628, 0.2644, 0.7628, 0.2644, 0.6921, 0.3728, 0.6921, 0.2221, 0.5042, 0.3678, 0.5042, 0.3678, 0.5189, 0.2221, 0.5189, 0.3385, 0.761, 0.287, 0.761, 0.287, 0.6938, 0.3385, 0.6938, 0.2221, 0.5189, 0.3678, 0.5189, 0.3678, 0.5483, 0.2221, 0.5483, 0.3385, 0.763, 0.287, 0.763, 0.287, 0.6958, 0.3385, 0.6958, 0.3385, 0.763, 0.3385, 0.6982, 0.287, 0.6982, 0.287, 0.763, 0.2221, 0.4602, 0.2221, 0.5483, 0.3678, 0.5483, 0.3678, 0.4602, 0.2221, 0.4602, 0.3678, 0.4602, 0.3678, 0.4895, 0.2221, 0.4895, 0.3433, 0.7573, 0.2821, 0.7573, 0.2821, 0.6917, 0.3433, 0.6917, 0.2221, 0.4895, 0.3678, 0.4895, 0.3678, 0.5042, 0.2221, 0.5042, 0.3728, 0.7628, 0.2644, 0.7628, 0.2644, 0.6921, 0.3728, 0.6921, 0.2221, 0.5042, 0.3678, 0.5042, 0.3678, 0.5189, 0.2221, 0.5189, 0.3385, 0.761, 0.287, 0.761, 0.287, 0.6938, 0.3385, 0.6938, 0.2221, 0.5189, 0.3678, 0.5189, 0.3678, 0.5483, 0.2221, 0.5483, 0.3385, 0.763, 0.287, 0.763, 0.287, 0.6958, 0.3385, 0.6958, 0.3385, 0.763, 0.3385, 0.6982, 0.287, 0.6982, 0.287, 0.763, 0.2221, 0.4602, 0.2221, 0.5483, 0.3678, 0.5483, 0.3678, 0.4602, 0.2221, 0.4602, 0.3678, 0.4602, 0.3678, 0.4895, 0.2221, 0.4895, 0.3433, 0.7573, 0.2821, 0.7573, 0.2821, 0.6917, 0.3433, 0.6917, 0.2221, 0.4895, 0.3678, 0.4895, 0.3678, 0.5042, 0.2221, 0.5042, 0.3728, 0.7628, 0.2644, 0.7628, 0.2644, 0.6921, 0.3728, 0.6921, 0.2221, 0.5042, 0.3678, 0.5042, 0.3678, 0.5189, 0.2221, 0.5189, 0.3385, 0.761, 0.287, 0.761, 0.287, 0.6938, 0.3385, 0.6938, 0.2221, 0.5189, 0.3678, 0.5189, 0.3678, 0.5483, 0.2221, 0.5483, 0.3385, 0.763, 0.287, 0.763, 0.287, 0.6958, 0.3385, 0.6958, 0.3385, 0.763, 0.3385, 0.6982, 0.287, 0.6982, 0.287, 0.763, 0.2221, 0.4602, 0.2221, 0.5483, 0.3678, 0.5483, 0.3678, 0.4602, 0.2221, 0.4602, 0.3678, 0.4602, 0.3678, 0.4895, 0.2221, 0.4895, 0.3433, 0.7573, 0.2821, 0.7573, 0.2821, 0.6917, 0.3433, 0.6917, 0.2221, 0.4895, 0.3678, 0.4895, 0.3678, 0.5042, 0.2221, 0.5042, 0.3728, 0.7628, 0.2644, 0.7628, 0.2644, 0.6921, 0.3728, 0.6921, 0.2221, 0.5042, 0.3678, 0.5042, 0.3678, 0.5189, 0.2221, 0.5189, 0.3385, 0.761, 0.287, 0.761, 0.287, 0.6938, 0.3385, 0.6938, 0.2221, 0.5189, 0.3678, 0.5189, 0.3678, 0.5483, 0.2221, 0.5483, 0.8773, 0.1037, 0.8773, 0.1466, 0.8773, 0.1895, 0.8773, 0.2753, 0.8773, 0.01789, 0.2486, 0.4518, 0.3974, 0.4518, 0.3974, 0.4867, 0.2486, 0.4867, 0.2486, 0.4518, 0.2486, 0.5567, 0.3974, 0.5567, 0.3974, 0.4518, 0.2486, 0.5217, 0.3974, 0.5217, 0.3974, 0.5567, 0.2486, 0.5567, 0.881, 0.01789, 0.881, 0.2753, 0.881, 0.1895, 0.881, 0.1466, 0.881, 0.1037, 0.2486, 0.5042, 0.3974, 0.5042, 0.3974, 0.5217, 0.2486, 0.5217, 0.2486, 0.4867, 0.3974, 0.4867, 0.3974, 0.5042, 0.2486, 0.5042, 0.8773, 0.1037, 0.8773, 0.1466, 0.8773, 0.1895, 0.8773, 0.2753, 0.8773, 0.01789, 0.2486, 0.4518, 0.3974, 0.4518, 0.3974, 0.4867, 0.2486, 0.4867, 0.2486, 0.4518, 0.2486, 0.5567, 0.3974, 0.5567, 0.3974, 0.4518, 0.2486, 0.5217, 0.3974, 0.5217, 0.3974, 0.5567, 0.2486, 0.5567, 0.881, 0.01789, 0.881, 0.2753, 0.881, 0.1895, 0.881, 0.1466, 0.881, 0.1037, 0.2486, 0.5042, 0.3974, 0.5042, 0.3974, 0.5217, 0.2486, 0.5217, 0.2486, 0.4867, 0.3974, 0.4867, 0.3974, 0.5042, 0.2486, 0.5042, 0.8773, 0.1037, 0.8773, 0.1466, 0.8773, 0.1895, 0.8773, 0.2753, 0.8773, 0.01789, 0.2486, 0.4518, 0.3974, 0.4518, 0.3974, 0.4867, 0.2486, 0.4867, 0.2486, 0.4518, 0.2486, 0.5567, 0.3974, 0.5567, 0.3974, 0.4518, 0.2486, 0.5217, 0.3974, 0.5217, 0.3974, 0.5567, 0.2486, 0.5567, 0.881, 0.01789, 0.881, 0.2753, 0.881, 0.1895, 0.881, 0.1466, 0.881, 0.1037, 0.2486, 0.5042, 0.3974, 0.5042, 0.3974, 0.5217, 0.2486, 0.5217, 0.2486, 0.4867, 0.3974, 0.4867, 0.3974, 0.5042, 0.2486, 0.5042, 0.8773, 0.1037, 0.8773, 0.1466, 0.8773, 0.1895, 0.8773, 0.2753, 0.8773, 0.01789, 0.2486, 0.4518, 0.3974, 0.4518, 0.3974, 0.4867, 0.2486, 0.4867, 0.2486, 0.4518, 0.2486, 0.5567, 0.3974, 0.5567, 0.3974, 0.4518, 0.2486, 0.5217, 0.3974, 0.5217, 0.3974, 0.5567, 0.2486, 0.5567, 0.881, 0.01789, 0.881, 0.2753, 0.881, 0.1895, 0.881, 0.1466, 0.881, 0.1037, 0.2486, 0.5042, 0.3974, 0.5042, 0.3974, 0.5217, 0.2486, 0.5217, 0.2486, 0.4867, 0.3974, 0.4867, 0.3974, 0.5042, 0.2486, 0.5042, 0.3385, 0.763, 0.287, 0.763, 0.287, 0.6958, 0.3385, 0.6958, 0.3385, 0.763, 0.3385, 0.6982, 0.287, 0.6982, 0.287, 0.763, 0.2221, 0.4602, 0.2221, 0.5483, 0.3678, 0.5483, 0.3678, 0.4602, 0.2221, 0.4602, 0.3678, 0.4602, 0.3678, 0.4895, 0.2221, 0.4895, 0.3433, 0.7573, 0.2821, 0.7573, 0.2821, 0.6917, 0.3433, 0.6917, 0.2221, 0.4895, 0.3678, 0.4895, 0.3678, 0.5042, 0.2221, 0.5042, 0.3728, 0.7628, 0.2644, 0.7628, 0.2644, 0.6921, 0.3728, 0.6921, 0.2221, 0.5042, 0.3678, 0.5042, 0.3678, 0.5189, 0.2221, 0.5189, 0.3385, 0.761, 0.287, 0.761, 0.287, 0.6938, 0.3385, 0.6938, 0.2221, 0.5189, 0.3678, 0.5189, 0.3678, 0.5483, 0.2221, 0.5483, 0.3385, 0.763, 0.287, 0.763, 0.287, 0.6958, 0.3385, 0.6958, 0.3385, 0.763, 0.3385, 0.6982, 0.287, 0.6982, 0.287, 0.763, 0.2221, 0.4602, 0.2221, 0.5483, 0.3678, 0.5483, 0.3678, 0.4602, 0.2221, 0.4602, 0.3678, 0.4602, 0.3678, 0.4895, 0.2221, 0.4895, 0.3433, 0.7573, 0.2821, 0.7573, 0.2821, 0.6917, 0.3433, 0.6917, 0.2221, 0.4895, 0.3678, 0.4895, 0.3678, 0.5042, 0.2221, 0.5042, 0.3728, 0.7628, 0.2644, 0.7628, 0.2644, 0.6921, 0.3728, 0.6921, 0.2221, 0.5042, 0.3678, 0.5042, 0.3678, 0.5189, 0.2221, 0.5189, 0.3385, 0.761, 0.287, 0.761, 0.287, 0.6938, 0.3385, 0.6938, 0.2221, 0.5189, 0.3678, 0.5189, 0.3678, 0.5483, 0.2221, 0.5483, 0.3385, 0.763, 0.287, 0.763, 0.287, 0.6958, 0.3385, 0.6958, 0.3385, 0.763, 0.3385, 0.6982, 0.287, 0.6982, 0.287, 0.763, 0.2221, 0.4602, 0.2221, 0.5483, 0.3678, 0.5483, 0.3678, 0.4602, 0.2221, 0.4602, 0.3678, 0.4602, 0.3678, 0.4895, 0.2221, 0.4895, 0.3433, 0.7573, 0.2821, 0.7573, 0.2821, 0.6917, 0.3433, 0.6917, 0.2221, 0.4895, 0.3678, 0.4895, 0.3678, 0.5042, 0.2221, 0.5042, 0.3728, 0.7628, 0.2644, 0.7628, 0.2644, 0.6921, 0.3728, 0.6921, 0.2221, 0.5042, 0.3678, 0.5042, 0.3678, 0.5189, 0.2221, 0.5189, 0.3385, 0.761, 0.287, 0.761, 0.287, 0.6938, 0.3385, 0.6938, 0.2221, 0.5189, 0.3678, 0.5189, 0.3678, 0.5483, 0.2221, 0.5483, 0.3385, 0.763, 0.287, 0.763, 0.287, 0.6958, 0.3385, 0.6958, 0.3385, 0.763, 0.3385, 0.6982, 0.287, 0.6982, 0.287, 0.763, 0.2221, 0.4602, 0.2221, 0.5483, 0.3678, 0.5483, 0.3678, 0.4602, 0.2221, 0.4602, 0.3678, 0.4602, 0.3678, 0.4895, 0.2221, 0.4895, 0.3433, 0.7573, 0.2821, 0.7573, 0.2821, 0.6917, 0.3433, 0.6917, 0.2221, 0.4895, 0.3678, 0.4895, 0.3678, 0.5042, 0.2221, 0.5042, 0.3728, 0.7628, 0.2644, 0.7628, 0.2644, 0.6921, 0.3728, 0.6921, 0.2221, 0.5042, 0.3678, 0.5042, 0.3678, 0.5189, 0.2221, 0.5189, 0.3385, 0.761, 0.287, 0.761, 0.287, 0.6938, 0.3385, 0.6938, 0.2221, 0.5189, 0.3678, 0.5189, 0.3678, 0.5483, 0.2221, 0.5483, 0.8773, 0.1037, 0.8773, 0.1466, 0.8773, 0.1895, 0.8773, 0.2753, 0.8773, 0.01789, 0.2486, 0.4518, 0.3974, 0.4518, 0.3974, 0.4867, 0.2486, 0.4867, 0.2486, 0.4518, 0.2486, 0.5567, 0.3974, 0.5567, 0.3974, 0.4518, 0.2486, 0.5217, 0.3974, 0.5217, 0.3974, 0.5567, 0.2486, 0.5567, 0.881, 0.01789, 0.881, 0.2753, 0.881, 0.1895, 0.881, 0.1466, 0.881, 0.1037, 0.2486, 0.5042, 0.3974, 0.5042, 0.3974, 0.5217, 0.2486, 0.5217, 0.2486, 0.4867, 0.3974, 0.4867, 0.3974, 0.5042, 0.2486, 0.5042, 0.8773, 0.1037, 0.8773, 0.1466, 0.8773, 0.1895, 0.8773, 0.2753, 0.8773, 0.01789, 0.2486, 0.4518, 0.3974, 0.4518, 0.3974, 0.4867, 0.2486, 0.4867, 0.2486, 0.4518, 0.2486, 0.5567, 0.3974, 0.5567, 0.3974, 0.4518, 0.2486, 0.5217, 0.3974, 0.5217, 0.3974, 0.5567, 0.2486, 0.5567, 0.881, 0.01789, 0.881, 0.2753, 0.881, 0.1895, 0.881, 0.1466, 0.881, 0.1037, 0.2486, 0.5042, 0.3974, 0.5042, 0.3974, 0.5217, 0.2486, 0.5217, 0.2486, 0.4867, 0.3974, 0.4867, 0.3974, 0.5042, 0.2486, 0.5042, 0.3385, 0.763, 0.287, 0.763, 0.287, 0.6958, 0.3385, 0.6958, 0.3385, 0.763, 0.3385, 0.6982, 0.287, 0.6982, 0.287, 0.763, 0.2221, 0.4602, 0.2221, 0.5483, 0.3678, 0.5483, 0.3678, 0.4602, 0.2221, 0.4602, 0.3678, 0.4602, 0.3678, 0.4895, 0.2221, 0.4895, 0.3433, 0.7573, 0.2821, 0.7573, 0.2821, 0.6917, 0.3433, 0.6917, 0.2221, 0.4895, 0.3678, 0.4895, 0.3678, 0.5042, 0.2221, 0.5042, 0.3728, 0.7628, 0.2644, 0.7628, 0.2644, 0.6921, 0.3728, 0.6921, 0.2221, 0.5042, 0.3678, 0.5042, 0.3678, 0.5189, 0.2221, 0.5189, 0.3385, 0.761, 0.287, 0.761, 0.287, 0.6938, 0.3385, 0.6938, 0.2221, 0.5189, 0.3678, 0.5189, 0.3678, 0.5483, 0.2221, 0.5483, 0.3385, 0.763, 0.287, 0.763, 0.287, 0.6958, 0.3385, 0.6958, 0.3385, 0.763, 0.3385, 0.6982, 0.287, 0.6982, 0.287, 0.763, 0.2221, 0.4602, 0.2221, 0.5483, 0.3678, 0.5483, 0.3678, 0.4602, 0.2221, 0.4602, 0.3678, 0.4602, 0.3678, 0.4895, 0.2221, 0.4895, 0.3433, 0.7573, 0.2821, 0.7573, 0.2821, 0.6917, 0.3433, 0.6917, 0.2221, 0.4895, 0.3678, 0.4895, 0.3678, 0.5042, 0.2221, 0.5042, 0.3728, 0.7628, 0.2644, 0.7628, 0.2644, 0.6921, 0.3728, 0.6921, 0.2221, 0.5042, 0.3678, 0.5042, 0.3678, 0.5189, 0.2221, 0.5189, 0.3385, 0.761, 0.287, 0.761, 0.287, 0.6938, 0.3385, 0.6938, 0.2221, 0.5189, 0.3678, 0.5189, 0.3678, 0.5483, 0.2221, 0.5483, 0.3385, 0.763, 0.287, 0.763, 0.287, 0.6958, 0.3385, 0.6958, 0.3385, 0.763, 0.3385, 0.6982, 0.287, 0.6982, 0.287, 0.763, 0.2221, 0.4602, 0.2221, 0.5483, 0.3678, 0.5483, 0.3678, 0.4602, 0.2221, 0.4602, 0.3678, 0.4602, 0.3678, 0.4895, 0.2221, 0.4895, 0.3433, 0.7573, 0.2821, 0.7573, 0.2821, 0.6917, 0.3433, 0.6917, 0.2221, 0.4895, 0.3678, 0.4895, 0.3678, 0.5042, 0.2221, 0.5042, 0.3728, 0.7628, 0.2644, 0.7628, 0.2644, 0.6921, 0.3728, 0.6921, 0.2221, 0.5042, 0.3678, 0.5042, 0.3678, 0.5189, 0.2221, 0.5189, 0.3385, 0.761, 0.287, 0.761, 0.287, 0.6938, 0.3385, 0.6938, 0.2221, 0.5189, 0.3678, 0.5189, 0.3678, 0.5483, 0.2221, 0.5483, 0.3385, 0.763, 0.287, 0.763, 0.287, 0.6958, 0.3385, 0.6958, 0.3385, 0.763, 0.3385, 0.6982, 0.287, 0.6982, 0.287, 0.763, 0.2221, 0.4602, 0.2221, 0.5483, 0.3678, 0.5483, 0.3678, 0.4602, 0.2221, 0.4602, 0.3678, 0.4602, 0.3678, 0.4895, 0.2221, 0.4895, 0.3433, 0.7573, 0.2821, 0.7573, 0.2821, 0.6917, 0.3433, 0.6917, 0.2221, 0.4895, 0.3678, 0.4895, 0.3678, 0.5042, 0.2221, 0.5042, 0.3728, 0.7628, 0.2644, 0.7628, 0.2644, 0.6921, 0.3728, 0.6921, 0.2221, 0.5042, 0.3678, 0.5042, 0.3678, 0.5189, 0.2221, 0.5189, 0.3385, 0.761, 0.287, 0.761, 0.287, 0.6938, 0.3385, 0.6938, 0.2221, 0.5189, 0.3678, 0.5189, 0.3678, 0.5483, 0.2221, 0.5483, 0.3385, 0.763, 0.287, 0.763, 0.287, 0.6958, 0.3385, 0.6958, 0.3385, 0.763, 0.3385, 0.6982, 0.287, 0.6982, 0.287, 0.763, 0.2221, 0.4602, 0.2221, 0.5483, 0.3678, 0.5483, 0.3678, 0.4602, 0.2221, 0.4602, 0.3678, 0.4602, 0.3678, 0.4895, 0.2221, 0.4895, 0.3433, 0.7573, 0.2821, 0.7573, 0.2821, 0.6917, 0.3433, 0.6917, 0.2221, 0.4895, 0.3678, 0.4895, 0.3678, 0.5042, 0.2221, 0.5042, 0.3728, 0.7628, 0.2644, 0.7628, 0.2644, 0.6921, 0.3728, 0.6921, 0.2221, 0.5042, 0.3678, 0.5042, 0.3678, 0.5189, 0.2221, 0.5189, 0.3385, 0.761, 0.287, 0.761, 0.287, 0.6938, 0.3385, 0.6938, 0.2221, 0.5189, 0.3678, 0.5189, 0.3678, 0.5483, 0.2221, 0.5483, 0.3385, 0.763, 0.287, 0.763, 0.287, 0.6958, 0.3385, 0.6958, 0.3385, 0.763, 0.3385, 0.6982, 0.287, 0.6982, 0.287, 0.763, 0.2221, 0.4602, 0.2221, 0.5483, 0.3678, 0.5483, 0.3678, 0.4602, 0.2221, 0.4602, 0.3678, 0.4602, 0.3678, 0.4895, 0.2221, 0.4895, 0.3433, 0.7573, 0.2821, 0.7573, 0.2821, 0.6917, 0.3433, 0.6917, 0.2221, 0.4895, 0.3678, 0.4895, 0.3678, 0.5042, 0.2221, 0.5042, 0.3728, 0.7628, 0.2644, 0.7628, 0.2644, 0.6921, 0.3728, 0.6921, 0.2221, 0.5042, 0.3678, 0.5042, 0.3678, 0.5189, 0.2221, 0.5189, 0.3385, 0.761, 0.287, 0.761, 0.287, 0.6938, 0.3385, 0.6938, 0.2221, 0.5189, 0.3678, 0.5189, 0.3678, 0.5483, 0.2221, 0.5483, 0.3385, 0.763, 0.287, 0.763, 0.287, 0.6958, 0.3385, 0.6958, 0.3385, 0.763, 0.3385, 0.6982, 0.287, 0.6982, 0.287, 0.763, 0.2221, 0.4602, 0.2221, 0.5483, 0.3678, 0.5483, 0.3678, 0.4602, 0.2221, 0.4602, 0.3678, 0.4602, 0.3678, 0.4895, 0.2221, 0.4895, 0.3433, 0.7573, 0.2821, 0.7573, 0.2821, 0.6917, 0.3433, 0.6917, 0.2221, 0.4895, 0.3678, 0.4895, 0.3678, 0.5042, 0.2221, 0.5042, 0.3728, 0.7628, 0.2644, 0.7628, 0.2644, 0.6921, 0.3728, 0.6921, 0.2221, 0.5042, 0.3678, 0.5042, 0.3678, 0.5189, 0.2221, 0.5189, 0.3385, 0.761, 0.287, 0.761, 0.287, 0.6938, 0.3385, 0.6938, 0.2221, 0.5189, 0.3678, 0.5189, 0.3678, 0.5483, 0.2221, 0.5483, 0.3385, 0.763, 0.287, 0.763, 0.287, 0.6958, 0.3385, 0.6958, 0.3385, 0.763, 0.3385, 0.6982, 0.287, 0.6982, 0.287, 0.763, 0.2221, 0.4602, 0.2221, 0.5483, 0.3678, 0.5483, 0.3678, 0.4602, 0.2221, 0.4602, 0.3678, 0.4602, 0.3678, 0.4895, 0.2221, 0.4895, 0.3433, 0.7573, 0.2821, 0.7573, 0.2821, 0.6917, 0.3433, 0.6917, 0.2221, 0.4895, 0.3678, 0.4895, 0.3678, 0.5042, 0.2221, 0.5042, 0.3728, 0.7628, 0.2644, 0.7628, 0.2644, 0.6921, 0.3728, 0.6921, 0.2221, 0.5042, 0.3678, 0.5042, 0.3678, 0.5189, 0.2221, 0.5189, 0.3385, 0.761, 0.287, 0.761, 0.287, 0.6938, 0.3385, 0.6938, 0.2221, 0.5189, 0.3678, 0.5189, 0.3678, 0.5483, 0.2221, 0.5483, 0.8773, 0.1037, 0.8773, 0.1466, 0.8773, 0.1895, 0.8773, 0.2753, 0.8773, 0.01789, 0.2486, 0.4518, 0.3974, 0.4518, 0.3974, 0.4867, 0.2486, 0.4867, 0.2486, 0.4518, 0.2486, 0.5567, 0.3974, 0.5567, 0.3974, 0.4518, 0.2486, 0.5217, 0.3974, 0.5217, 0.3974, 0.5567, 0.2486, 0.5567, 0.881, 0.01789, 0.881, 0.2753, 0.881, 0.1895, 0.881, 0.1466, 0.881, 0.1037, 0.2486, 0.5042, 0.3974, 0.5042, 0.3974, 0.5217, 0.2486, 0.5217, 0.2486, 0.4867, 0.3974, 0.4867, 0.3974, 0.5042, 0.2486, 0.5042, 0.8773, 0.1037, 0.8773, 0.1466, 0.8773, 0.1895, 0.8773, 0.2753, 0.8773, 0.01789, 0.2486, 0.4518, 0.3974, 0.4518, 0.3974, 0.4867, 0.2486, 0.4867, 0.2486, 0.4518, 0.2486, 0.5567, 0.3974, 0.5567, 0.3974, 0.4518, 0.2486, 0.5217, 0.3974, 0.5217, 0.3974, 0.5567, 0.2486, 0.5567, 0.881, 0.01789, 0.881, 0.2753, 0.881, 0.1895, 0.881, 0.1466, 0.881, 0.1037, 0.2486, 0.5042, 0.3974, 0.5042, 0.3974, 0.5217, 0.2486, 0.5217, 0.2486, 0.4867, 0.3974, 0.4867, 0.3974, 0.5042, 0.2486, 0.5042, 0.8773, 0.1037, 0.8773, 0.1466, 0.8773, 0.1895, 0.8773, 0.2753, 0.8773, 0.01789, 0.2486, 0.4518, 0.3974, 0.4518, 0.3974, 0.4867, 0.2486, 0.4867, 0.2486, 0.4518, 0.2486, 0.5567, 0.3974, 0.5567, 0.3974, 0.4518, 0.2486, 0.5217, 0.3974, 0.5217, 0.3974, 0.5567, 0.2486, 0.5567, 0.881, 0.01789, 0.881, 0.2753, 0.881, 0.1895, 0.881, 0.1466, 0.881, 0.1037, 0.2486, 0.5042, 0.3974, 0.5042, 0.3974, 0.5217, 0.2486, 0.5217, 0.2486, 0.4867, 0.3974, 0.4867, 0.3974, 0.5042, 0.2486, 0.5042, 0.8773, 0.1037, 0.8773, 0.1466, 0.8773, 0.1895, 0.8773, 0.2753, 0.8773, 0.01789, 0.2486, 0.4518, 0.3974, 0.4518, 0.3974, 0.4867, 0.2486, 0.4867, 0.2486, 0.4518, 0.2486, 0.5567, 0.3974, 0.5567, 0.3974, 0.4518, 0.2486, 0.5217, 0.3974, 0.5217, 0.3974, 0.5567, 0.2486, 0.5567, 0.881, 0.01789, 0.881, 0.2753, 0.881, 0.1895, 0.881, 0.1466, 0.881, 0.1037, 0.2486, 0.5042, 0.3974, 0.5042, 0.3974, 0.5217, 0.2486, 0.5217, 0.2486, 0.4867, 0.3974, 0.4867, 0.3974, 0.5042, 0.2486, 0.5042, 0.3385, 0.763, 0.287, 0.763, 0.287, 0.6958, 0.3385, 0.6958, 0.3385, 0.763, 0.3385, 0.6982, 0.287, 0.6982, 0.287, 0.763, 0.2221, 0.4602, 0.2221, 0.5483, 0.3678, 0.5483, 0.3678, 0.4602, 0.2221, 0.4602, 0.3678, 0.4602, 0.3678, 0.4895, 0.2221, 0.4895, 0.3433, 0.7573, 0.2821, 0.7573, 0.2821, 0.6917, 0.3433, 0.6917, 0.2221, 0.4895, 0.3678, 0.4895, 0.3678, 0.5042, 0.2221, 0.5042, 0.3728, 0.7628, 0.2644, 0.7628, 0.2644, 0.6921, 0.3728, 0.6921, 0.2221, 0.5042, 0.3678, 0.5042, 0.3678, 0.5189, 0.2221, 0.5189, 0.3385, 0.761, 0.287, 0.761, 0.287, 0.6938, 0.3385, 0.6938, 0.2221, 0.5189, 0.3678, 0.5189, 0.3678, 0.5483, 0.2221, 0.5483, 0.3385, 0.763, 0.287, 0.763, 0.287, 0.6958, 0.3385, 0.6958, 0.3385, 0.763, 0.3385, 0.6982, 0.287, 0.6982, 0.287, 0.763, 0.2221, 0.4602, 0.2221, 0.5483, 0.3678, 0.5483, 0.3678, 0.4602, 0.2221, 0.4602, 0.3678, 0.4602, 0.3678, 0.4895, 0.2221, 0.4895, 0.3433, 0.7573, 0.2821, 0.7573, 0.2821, 0.6917, 0.3433, 0.6917, 0.2221, 0.4895, 0.3678, 0.4895, 0.3678, 0.5042, 0.2221, 0.5042, 0.3728, 0.7628, 0.2644, 0.7628, 0.2644, 0.6921, 0.3728, 0.6921, 0.2221, 0.5042, 0.3678, 0.5042, 0.3678, 0.5189, 0.2221, 0.5189, 0.3385, 0.761, 0.287, 0.761, 0.287, 0.6938, 0.3385, 0.6938, 0.2221, 0.5189, 0.3678, 0.5189, 0.3678, 0.5483, 0.2221, 0.5483, 0.3385, 0.763, 0.287, 0.763, 0.287, 0.6958, 0.3385, 0.6958, 0.3385, 0.763, 0.3385, 0.6982, 0.287, 0.6982, 0.287, 0.763, 0.2221, 0.4602, 0.2221, 0.5483, 0.3678, 0.5483, 0.3678, 0.4602, 0.2221, 0.4602, 0.3678, 0.4602, 0.3678, 0.4895, 0.2221, 0.4895, 0.3433, 0.7573, 0.2821, 0.7573, 0.2821, 0.6917, 0.3433, 0.6917, 0.2221, 0.4895, 0.3678, 0.4895, 0.3678, 0.5042, 0.2221, 0.5042, 0.3728, 0.7628, 0.2644, 0.7628, 0.2644, 0.6921, 0.3728, 0.6921, 0.2221, 0.5042, 0.3678, 0.5042, 0.3678, 0.5189, 0.2221, 0.5189, 0.3385, 0.761, 0.287, 0.761, 0.287, 0.6938, 0.3385, 0.6938, 0.2221, 0.5189, 0.3678, 0.5189, 0.3678, 0.5483, 0.2221, 0.5483, 0.3385, 0.763, 0.287, 0.763, 0.287, 0.6958, 0.3385, 0.6958, 0.3385, 0.763, 0.3385, 0.6982, 0.287, 0.6982, 0.287, 0.763, 0.2221, 0.4602, 0.2221, 0.5483, 0.3678, 0.5483, 0.3678, 0.4602, 0.2221, 0.4602, 0.3678, 0.4602, 0.3678, 0.4895, 0.2221, 0.4895, 0.3433, 0.7573, 0.2821, 0.7573, 0.2821, 0.6917, 0.3433, 0.6917, 0.2221, 0.4895, 0.3678, 0.4895, 0.3678, 0.5042, 0.2221, 0.5042, 0.3728, 0.7628, 0.2644, 0.7628, 0.2644, 0.6921, 0.3728, 0.6921, 0.2221, 0.5042, 0.3678, 0.5042, 0.3678, 0.5189, 0.2221, 0.5189, 0.3385, 0.761, 0.287, 0.761, 0.287, 0.6938, 0.3385, 0.6938, 0.2221, 0.5189, 0.3678, 0.5189, 0.3678, 0.5483, 0.2221, 0.5483, 0.3385, 0.763, 0.287, 0.763, 0.287, 0.6958, 0.3385, 0.6958, 0.3385, 0.763, 0.3385, 0.6982, 0.287, 0.6982, 0.287, 0.763, 0.2221, 0.4602, 0.2221, 0.5483, 0.3678, 0.5483, 0.3678, 0.4602, 0.2221, 0.4602, 0.3678, 0.4602, 0.3678, 0.4895, 0.2221, 0.4895, 0.3433, 0.7573, 0.2821, 0.7573, 0.2821, 0.6917, 0.3433, 0.6917, 0.2221, 0.4895, 0.3678, 0.4895, 0.3678, 0.5042, 0.2221, 0.5042, 0.3728, 0.7628, 0.2644, 0.7628, 0.2644, 0.6921, 0.3728, 0.6921, 0.2221, 0.5042, 0.3678, 0.5042, 0.3678, 0.5189, 0.2221, 0.5189, 0.3385, 0.761, 0.287, 0.761, 0.287, 0.6938, 0.3385, 0.6938, 0.2221, 0.5189, 0.3678, 0.5189, 0.3678, 0.5483, 0.2221, 0.5483, 0.3385, 0.763, 0.287, 0.763, 0.287, 0.6958, 0.3385, 0.6958, 0.3385, 0.763, 0.3385, 0.6982, 0.287, 0.6982, 0.287, 0.763, 0.2221, 0.4602, 0.2221, 0.5483, 0.3678, 0.5483, 0.3678, 0.4602, 0.2221, 0.4602, 0.3678, 0.4602, 0.3678, 0.4895, 0.2221, 0.4895, 0.3433, 0.7573, 0.2821, 0.7573, 0.2821, 0.6917, 0.3433, 0.6917, 0.2221, 0.4895, 0.3678, 0.4895, 0.3678, 0.5042, 0.2221, 0.5042, 0.3728, 0.7628, 0.2644, 0.7628, 0.2644, 0.6921, 0.3728, 0.6921, 0.2221, 0.5042, 0.3678, 0.5042, 0.3678, 0.5189, 0.2221, 0.5189, 0.3385, 0.761, 0.287, 0.761, 0.287, 0.6938, 0.3385, 0.6938, 0.2221, 0.5189, 0.3678, 0.5189, 0.3678, 0.5483, 0.2221, 0.5483, 0.3385, 0.763, 0.287, 0.763, 0.287, 0.6958, 0.3385, 0.6958, 0.3385, 0.763, 0.3385, 0.6982, 0.287, 0.6982, 0.287, 0.763, 0.2221, 0.4602, 0.2221, 0.5483, 0.3678, 0.5483, 0.3678, 0.4602, 0.2221, 0.4602, 0.3678, 0.4602, 0.3678, 0.4895, 0.2221, 0.4895, 0.3433, 0.7573, 0.2821, 0.7573, 0.2821, 0.6917, 0.3433, 0.6917, 0.2221, 0.4895, 0.3678, 0.4895, 0.3678, 0.5042, 0.2221, 0.5042, 0.3728, 0.7628, 0.2644, 0.7628, 0.2644, 0.6921, 0.3728, 0.6921, 0.2221, 0.5042, 0.3678, 0.5042, 0.3678, 0.5189, 0.2221, 0.5189, 0.3385, 0.761, 0.287, 0.761, 0.287, 0.6938, 0.3385, 0.6938, 0.2221, 0.5189, 0.3678, 0.5189, 0.3678, 0.5483, 0.2221, 0.5483, 0.3385, 0.763, 0.287, 0.763, 0.287, 0.6958, 0.3385, 0.6958, 0.3385, 0.763, 0.3385, 0.6982, 0.287, 0.6982, 0.287, 0.763, 0.2221, 0.4602, 0.2221, 0.5483, 0.3678, 0.5483, 0.3678, 0.4602, 0.2221, 0.4602, 0.3678, 0.4602, 0.3678, 0.4895, 0.2221, 0.4895, 0.3433, 0.7573, 0.2821, 0.7573, 0.2821, 0.6917, 0.3433, 0.6917, 0.2221, 0.4895, 0.3678, 0.4895, 0.3678, 0.5042, 0.2221, 0.5042, 0.3728, 0.7628, 0.2644, 0.7628, 0.2644, 0.6921, 0.3728, 0.6921, 0.2221, 0.5042, 0.3678, 0.5042, 0.3678, 0.5189, 0.2221, 0.5189, 0.3385, 0.761, 0.287, 0.761, 0.287, 0.6938, 0.3385, 0.6938, 0.2221, 0.5189, 0.3678, 0.5189, 0.3678, 0.5483, 0.2221, 0.5483, 0.8773, 0.1037, 0.8773, 0.1466, 0.8773, 0.1895, 0.8773, 0.2753, 0.8773, 0.01789, 0.2486, 0.4518, 0.3974, 0.4518, 0.3974, 0.4867, 0.2486, 0.4867, 0.2486, 0.4518, 0.2486, 0.5567, 0.3974, 0.5567, 0.3974, 0.4518, 0.2486, 0.5217, 0.3974, 0.5217, 0.3974, 0.5567, 0.2486, 0.5567, 0.881, 0.01789, 0.881, 0.2753, 0.881, 0.1895, 0.881, 0.1466, 0.881, 0.1037, 0.2486, 0.5042, 0.3974, 0.5042, 0.3974, 0.5217, 0.2486, 0.5217, 0.2486, 0.4867, 0.3974, 0.4867, 0.3974, 0.5042, 0.2486, 0.5042, 0.8773, 0.1037, 0.8773, 0.1466, 0.8773, 0.1895, 0.8773, 0.2753, 0.8773, 0.01789, 0.2486, 0.4518, 0.3974, 0.4518, 0.3974, 0.4867, 0.2486, 0.4867, 0.2486, 0.4518, 0.2486, 0.5567, 0.3974, 0.5567, 0.3974, 0.4518, 0.2486, 0.5217, 0.3974, 0.5217, 0.3974, 0.5567, 0.2486, 0.5567, 0.881, 0.01789, 0.881, 0.2753, 0.881, 0.1895, 0.881, 0.1466, 0.881, 0.1037, 0.2486, 0.5042, 0.3974, 0.5042, 0.3974, 0.5217, 0.2486, 0.5217, 0.2486, 0.4867, 0.3974, 0.4867, 0.3974, 0.5042, 0.2486, 0.5042, 0.8773, 0.1037, 0.8773, 0.1466, 0.8773, 0.1895, 0.8773, 0.2753, 0.8773, 0.01789, 0.2486, 0.4518, 0.3974, 0.4518, 0.3974, 0.4867, 0.2486, 0.4867, 0.2486, 0.4518, 0.2486, 0.5567, 0.3974, 0.5567, 0.3974, 0.4518, 0.2486, 0.5217, 0.3974, 0.5217, 0.3974, 0.5567, 0.2486, 0.5567, 0.881, 0.01789, 0.881, 0.2753, 0.881, 0.1895, 0.881, 0.1466, 0.881, 0.1037, 0.2486, 0.5042, 0.3974, 0.5042, 0.3974, 0.5217, 0.2486, 0.5217, 0.2486, 0.4867, 0.3974, 0.4867, 0.3974, 0.5042, 0.2486, 0.5042, 0.8773, 0.1037, 0.8773, 0.1466, 0.8773, 0.1895, 0.8773, 0.2753, 0.8773, 0.01789, 0.2486, 0.4518, 0.3974, 0.4518, 0.3974, 0.4867, 0.2486, 0.4867, 0.2486, 0.4518, 0.2486, 0.5567, 0.3974, 0.5567, 0.3974, 0.4518, 0.2486, 0.5217, 0.3974, 0.5217, 0.3974, 0.5567, 0.2486, 0.5567, 0.881, 0.01789, 0.881, 0.2753, 0.881, 0.1895, 0.881, 0.1466, 0.881, 0.1037, 0.2486, 0.5042, 0.3974, 0.5042, 0.3974, 0.5217, 0.2486, 0.5217, 0.2486, 0.4867, 0.3974, 0.4867, 0.3974, 0.5042, 0.2486, 0.5042, 0.8773, 0.1037, 0.8773, 0.1466, 0.8773, 0.1895, 0.8773, 0.2753, 0.8773, 0.01789, 0.2486, 0.4518, 0.3974, 0.4518, 0.3974, 0.4867, 0.2486, 0.4867, 0.2486, 0.4518, 0.2486, 0.5567, 0.3974, 0.5567, 0.3974, 0.4518, 0.2486, 0.5217, 0.3974, 0.5217, 0.3974, 0.5567, 0.2486, 0.5567, 0.881, 0.01789, 0.881, 0.2753, 0.881, 0.1895, 0.881, 0.1466, 0.881, 0.1037, 0.2486, 0.5042, 0.3974, 0.5042, 0.3974, 0.5217, 0.2486, 0.5217, 0.2486, 0.4867, 0.3974, 0.4867, 0.3974, 0.5042, 0.2486, 0.5042, 0.8773, 0.1037, 0.8773, 0.1466, 0.8773, 0.1895, 0.8773, 0.2753, 0.8773, 0.01789, 0.2486, 0.4518, 0.3974, 0.4518, 0.3974, 0.4867, 0.2486, 0.4867, 0.2486, 0.4518, 0.2486, 0.5567, 0.3974, 0.5567, 0.3974, 0.4518, 0.2486, 0.5217, 0.3974, 0.5217, 0.3974, 0.5567, 0.2486, 0.5567, 0.881, 0.01789, 0.881, 0.2753, 0.881, 0.1895, 0.881, 0.1466, 0.881, 0.1037, 0.2486, 0.5042, 0.3974, 0.5042, 0.3974, 0.5217, 0.2486, 0.5217, 0.2486, 0.4867, 0.3974, 0.4867, 0.3974, 0.5042, 0.2486, 0.5042, 0.3232, 0.5009, 0.3232, 0.5136, 0.3232, 0.5263, 0.3232, 0.5517, 0.3232, 0.4755, 0.2679, 0.7117, 0.3781, 0.7117, 0.3781, 0.7467, 0.2679, 0.7467, 0.2679, 0.6977, 0.2679, 0.7633, 0.3781, 0.7633, 0.3781, 0.6977, 0.2679, 0.7283, 0.3781, 0.7283, 0.3781, 0.7633, 0.2679, 0.7633, 0.3243, 0.4755, 0.3243, 0.5517, 0.3243, 0.5263, 0.3243, 0.5136, 0.3243, 0.5009, 0.2679, 0.7108, 0.3781, 0.7108, 0.3781, 0.7283, 0.2679, 0.7283, 0.2679, 0.6933, 0.3781, 0.6933, 0.3781, 0.7108, 0.2679, 0.7108, 0.3086, 0.5009, 0.3086, 0.5136, 0.3086, 0.5263, 0.3086, 0.5517, 0.3232, 0.4755, 0.2679, 0.708, 0.3781, 0.708, 0.3781, 0.743, 0.2679, 0.743, 0.2679, 0.693, 0.2679, 0.7633, 0.3781, 0.7633, 0.3781, 0.693, 0.2679, 0.7283, 0.3781, 0.7283, 0.3781, 0.7633, 0.2679, 0.7633, 0.347, 0.4755, 0.347, 0.5517, 0.3243, 0.5263, 0.3243, 0.5136, 0.3243, 0.5009, 0.2679, 0.7108, 0.3781, 0.7108, 0.3781, 0.7283, 0.2679, 0.7283, 0.2679, 0.6933, 0.3781, 0.6933, 0.3781, 0.7108, 0.2679, 0.7108, 0.3232, 0.5009, 0.3232, 0.5136, 0.3232, 0.5263, 0.3232, 0.5517, 0.3232, 0.4755, 0.2679, 0.7117, 0.3781, 0.7117, 0.3781, 0.7467, 0.2679, 0.7467, 0.2679, 0.6977, 0.2679, 0.7633, 0.3781, 0.7633, 0.3781, 0.6977, 0.2679, 0.7283, 0.3781, 0.7283, 0.3781, 0.7633, 0.2679, 0.7633, 0.3243, 0.4755, 0.3243, 0.5517, 0.3243, 0.5263, 0.3243, 0.5136, 0.3243, 0.5009, 0.2679, 0.7108, 0.3781, 0.7108, 0.3781, 0.7283, 0.2679, 0.7283, 0.2679, 0.6933, 0.3781, 0.6933, 0.3781, 0.7108, 0.2679, 0.7108, 0.3232, 0.5009, 0.3232, 0.5136, 0.3232, 0.5263, 0.3232, 0.5517, 0.3232, 0.4755, 0.2679, 0.7117, 0.3781, 0.7117, 0.3781, 0.7467, 0.2679, 0.7467, 0.2679, 0.6977, 0.2679, 0.7633, 0.3781, 0.7633, 0.3781, 0.6977, 0.2679, 0.7283, 0.3781, 0.7283, 0.3781, 0.7633, 0.2679, 0.7633, 0.3243, 0.4755, 0.3243, 0.5517, 0.3243, 0.5263, 0.3243, 0.5136, 0.3243, 0.5009, 0.2679, 0.7108, 0.3781, 0.7108, 0.3781, 0.7283, 0.2679, 0.7283, 0.2679, 0.6933, 0.3781, 0.6933, 0.3781, 0.7108, 0.2679, 0.7108, 0.3232, 0.5009, 0.3232, 0.5136, 0.3232, 0.5263, 0.3232, 0.5517, 0.3232, 0.4755, 0.2679, 0.7117, 0.3781, 0.7117, 0.3781, 0.7467, 0.2679, 0.7467, 0.2679, 0.6977, 0.2679, 0.7633, 0.3781, 0.7633, 0.3781, 0.6977, 0.2679, 0.7283, 0.3781, 0.7283, 0.3781, 0.7633, 0.2679, 0.7633, 0.3243, 0.4755, 0.3243, 0.5517, 0.3243, 0.5263, 0.3243, 0.5136, 0.3243, 0.5009, 0.2679, 0.7108, 0.3781, 0.7108, 0.3781, 0.7283, 0.2679, 0.7283, 0.2679, 0.6933, 0.3781, 0.6933, 0.3781, 0.7108, 0.2679, 0.7108, 0.3232, 0.5009, 0.3232, 0.5136, 0.3232, 0.5263, 0.3232, 0.5517, 0.3232, 0.4755, 0.2679, 0.7117, 0.3781, 0.7117, 0.3781, 0.7467, 0.2679, 0.7467, 0.2679, 0.6977, 0.2679, 0.7633, 0.3781, 0.7633, 0.3781, 0.6977, 0.2679, 0.7283, 0.3781, 0.7283, 0.3781, 0.7633, 0.2679, 0.7633, 0.3243, 0.4755, 0.3243, 0.5517, 0.3243, 0.5263, 0.3243, 0.5136, 0.3243, 0.5009, 0.2679, 0.7108, 0.3781, 0.7108, 0.3781, 0.7283, 0.2679, 0.7283, 0.2679, 0.6933, 0.3781, 0.6933, 0.3781, 0.7108, 0.2679, 0.7108, 0.3232, 0.5009, 0.3232, 0.5136, 0.3232, 0.5263, 0.3232, 0.5517, 0.3232, 0.4755, 0.2679, 0.7117, 0.3781, 0.7117, 0.3781, 0.7467, 0.2679, 0.7467, 0.2679, 0.6977, 0.2679, 0.7633, 0.3781, 0.7633, 0.3781, 0.6977, 0.2679, 0.7283, 0.3781, 0.7283, 0.3781, 0.7633, 0.2679, 0.7633, 0.3243, 0.4755, 0.3243, 0.5517, 0.3243, 0.5263, 0.3243, 0.5136, 0.3243, 0.5009, 0.2679, 0.7108, 0.3781, 0.7108, 0.3781, 0.7283, 0.2679, 0.7283, 0.2679, 0.6933, 0.3781, 0.6933, 0.3781, 0.7108, 0.2679, 0.7108, 0.3232, 0.5009, 0.3232, 0.5136, 0.3232, 0.5263, 0.3232, 0.5517, 0.3232, 0.4755, 0.2679, 0.7117, 0.3781, 0.7117, 0.3781, 0.7467, 0.2679, 0.7467, 0.2679, 0.6977, 0.2679, 0.7633, 0.3781, 0.7633, 0.3781, 0.6977, 0.2679, 0.7283, 0.3781, 0.7283, 0.3781, 0.7633, 0.2679, 0.7633, 0.3243, 0.4755, 0.3243, 0.5517, 0.3243, 0.5263, 0.3243, 0.5136, 0.3243, 0.5009, 0.2679, 0.7108, 0.3781, 0.7108, 0.3781, 0.7283, 0.2679, 0.7283, 0.2679, 0.6933, 0.3781, 0.6933, 0.3781, 0.7108, 0.2679, 0.7108, 0.3232, 0.5009, 0.3232, 0.5136, 0.3232, 0.5263, 0.3232, 0.5517, 0.3232, 0.4755, 0.2679, 0.7117, 0.3781, 0.7117, 0.3781, 0.7467, 0.2679, 0.7467, 0.2679, 0.6977, 0.2679, 0.7633, 0.3781, 0.7633, 0.3781, 0.6977, 0.2679, 0.7283, 0.3781, 0.7283, 0.3781, 0.7633, 0.2679, 0.7633, 0.3243, 0.4755, 0.3243, 0.5517, 0.3243, 0.5263, 0.3243, 0.5136, 0.3243, 0.5009, 0.2679, 0.7108, 0.3781, 0.7108, 0.3781, 0.7283, 0.2679, 0.7283, 0.2679, 0.6933, 0.3781, 0.6933, 0.3781, 0.7108, 0.2679, 0.7108, 0.3232, 0.5009, 0.3232, 0.5136, 0.3232, 0.5263, 0.3232, 0.5517, 0.3232, 0.4755, 0.2679, 0.7117, 0.3781, 0.7117, 0.3781, 0.7467, 0.2679, 0.7467, 0.2679, 0.6977, 0.2679, 0.7633, 0.3781, 0.7633, 0.3781, 0.6977, 0.2679, 0.7283, 0.3781, 0.7283, 0.3781, 0.7633, 0.2679, 0.7633, 0.3243, 0.4755, 0.3243, 0.5517, 0.3243, 0.5263, 0.3243, 0.5136, 0.3243, 0.5009, 0.2679, 0.7108, 0.3781, 0.7108, 0.3781, 0.7283, 0.2679, 0.7283, 0.2679, 0.6933, 0.3781, 0.6933, 0.3781, 0.7108, 0.2679, 0.7108])
me_cilindro_003.materials.append(mat_texturas_mayas__aldea_001)
me_cilindro_003.use_remesh_fix_poles = True
me_cilindro_003.use_remesh_preserve_attributes = False
me_cilindro_003.use_mirror_vertex_groups = False
me_cilindro_003.update()

# ---- objects
ob_defense_tower = bpy.data.objects.new('defense_tower', me_cilindro_003)

# ---- transforms, parenting, visibility, modifiers, constraints
ob_defense_tower.location = (0.0, 0.0, 0.0)
ob_defense_tower.lineart.crease_threshold = 0.0

# ---- collection membership
col_collection.objects.link(ob_defense_tower)

# ---- scene / render settings (as saved in the file)
scene.frame_start = 1; scene.frame_end = 250; scene.frame_set(1)
scene.render.engine = 'BLENDER_EEVEE_NEXT'
scene.cycles.samples = 128
scene.cycles.sampling_pattern = 'TABULATED_SOBOL'
scene.cycles.use_adaptive_sampling = False
scene.cycles.use_light_tree = False
scene.view_settings.view_transform = 'Filmic'
bpy.context.view_layer.update()

# ---- added for rendering (the .blend has no active camera and no usable light): camera, sun
cam_auto = bpy.data.cameras.new('AutoCamera')
cam_auto.lens = 50.0
cam_auto.sensor_width = 36.0
cam_auto.clip_end = 1000.0
ob_auto_camera = bpy.data.objects.new('AutoCamera', cam_auto)
scene.collection.objects.link(ob_auto_camera)
ob_auto_camera.location = (21.1243, -24.6558, 18.2097)
ob_auto_camera.rotation_euler = (1.09748, -7.21219e-08, 0.694738)
scene.camera = ob_auto_camera
light_auto_sun = bpy.data.lights.new('AutoSun', 'SUN')
light_auto_sun.energy = 3.0
light_auto_sun.angle = 0.0523599
ob_auto_sun = bpy.data.objects.new('AutoSun', light_auto_sun)
scene.collection.objects.link(ob_auto_sun)
ob_auto_sun.rotation_euler = (0.872665, 0.174533, 0.523599)
bpy.context.view_layer.update()
